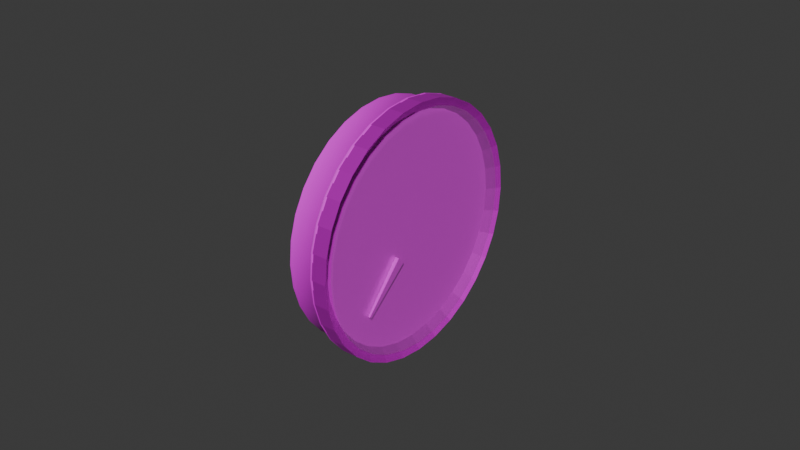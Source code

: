 # Source: rotax912-rpm.blend  (saved by Blender 4.2.66; exported with 4.5.12 LTS)
import bpy
from mathutils import Matrix  # noqa: F401  (used for matrix-valued properties, if any)

bpy.ops.wm.read_factory_settings(use_empty=True)
scene = bpy.context.scene
scene.name = 'Scene'

# ---- collections
col_collection = bpy.data.collections.new('Collection'); scene.collection.children.link(col_collection)
col_ff = bpy.data.collections.new('ff'); scene.collection.children.link(col_ff)
col_asi = bpy.data.collections.new('asi'); scene.collection.children.link(col_asi)

# ---- images (referenced by path relative to the original .blend; pixels are not part of the script)
import os
ASSET_DIR = os.environ.get("B2B_ASSET_DIR", "")  # directory of the original .blend (textures are referenced by path, not embedded)
HERE = os.path.dirname(os.path.abspath(__file__))  # packed textures are extracted next to this script under _unpacked/

def load_image(name, relpath, width, height, colorspace="sRGB"):
    """Load a texture the original file referenced (path relative to the .blend, or extracted next to this script)."""
    p = next((c for c in (os.path.join(HERE, relpath), os.path.join(ASSET_DIR, relpath)) if relpath and os.path.exists(c)), "")
    if p:
        img = bpy.data.images.load(p, check_existing=True)
        img.name = name
    else:  # same state as the original file: an image datablock whose file is absent (Cycles renders it pink)
        img = bpy.data.images.new(name, width, height)
        img.source = "FILE"
        img.filepath = "//" + (relpath or name)
    img.colorspace_settings.name = colorspace
    return img
img_rotax912_rpm_png = load_image('rotax912-rpm.png', 'rotax912-rpm.png', 1024, 1024, 'sRGB')
img_rpm_png = load_image('rpm.png', 'rpm.png', 1024, 1024, 'sRGB')
img_asi_kt_png = load_image('asi-kt.png', 'asi-kt.png', 1024, 1024, 'sRGB')

# ---- materials (node trees are filled in below, after node groups)
mat_gauge = bpy.data.materials.new('gauge')
mat_glass = bpy.data.materials.new('glass')
mat_glass.diffuse_color = (0.3, 0.3, 0.3, 0.15)
mat_glass.roughness = 0.5
mat_case = bpy.data.materials.new('case')
mat_defaultwhite = bpy.data.materials.new('DefaultWhite')
mat_defaultwhite.diffuse_color = (1.0, 1.0, 1.0, 1.0)
mat_defaultwhite.roughness = 0.5
mat_transparent = bpy.data.materials.new('transparent')
mat_transparent.diffuse_color = (1.0, 1.0, 1.0, 0.15)
mat_transparent.roughness = 0.5
mat_transparent.specular_intensity = 1.0
mat_asi_kt = bpy.data.materials.new('asi-kt')
mat_asi_kt.diffuse_color = (1.0, 1.0, 1.0, 1.0)
mat_asi_kt.roughness = 0.5
mat_asi_glass = bpy.data.materials.new('asi.glass')
mat_asi_glass.diffuse_color = (0.3, 0.3, 0.3, 0.15)
mat_asi_glass.roughness = 0.5

# ---- material node trees
mat_gauge.use_nodes = True; mat_gauge.node_tree.nodes.clear()
_N = mat_gauge.node_tree.nodes; _L = mat_gauge.node_tree.links
n0 = _N.new('ShaderNodeBsdfPrincipled'); n0.name = 'Principled BSDF'; n0.location = (10, 300)
n0.inputs[1].default_value = 0.1863
n1 = _N.new('ShaderNodeOutputMaterial'); n1.name = 'Material Output'; n1.location = (300, 300)
n2 = _N.new('ShaderNodeTexImage'); n2.name = 'Image Texture'; n2.location = (-280, 280)
n2.image = img_rotax912_rpm_png
_L.new(n0.outputs[0], n1.inputs[0])
_L.new(n2.outputs[0], n0.inputs[0])
n1.is_active_output = True
mat_glass.use_nodes = True; mat_glass.node_tree.nodes.clear()
_N = mat_glass.node_tree.nodes; _L = mat_glass.node_tree.links
n0 = _N.new('ShaderNodeBsdfPrincipled'); n0.name = 'Principled BSDF'; n0.location = (10, 300)
n0.inputs[0].default_value = (0.3, 0.3, 0.3, 1.0)
n0.inputs[4].default_value = 0.15
n0.inputs[27].default_value = (0.0, 0.0, 0.0, 1.0)
n1 = _N.new('ShaderNodeOutputMaterial'); n1.name = 'Material Output'; n1.location = (300, 300)
_L.new(n0.outputs[0], n1.inputs[0])
n1.is_active_output = True
mat_case.use_nodes = True; mat_case.node_tree.nodes.clear()
_N = mat_case.node_tree.nodes; _L = mat_case.node_tree.links
n0 = _N.new('ShaderNodeBsdfPrincipled'); n0.name = 'Principled BSDF'; n0.location = (10, 300)
n0.inputs[1].default_value = 0.7255
n1 = _N.new('ShaderNodeOutputMaterial'); n1.name = 'Material Output'; n1.location = (300, 300)
n2 = _N.new('ShaderNodeTexImage'); n2.name = 'Image Texture'; n2.location = (-280, 280)
n2.image = img_rotax912_rpm_png
_L.new(n0.outputs[0], n1.inputs[0])
_L.new(n2.outputs[0], n0.inputs[0])
n1.is_active_output = True
mat_defaultwhite.use_nodes = True; mat_defaultwhite.node_tree.nodes.clear()
_N = mat_defaultwhite.node_tree.nodes; _L = mat_defaultwhite.node_tree.links
n0 = _N.new('ShaderNodeBsdfPrincipled'); n0.name = 'Principled BSDF'; n0.location = (10, 300)
n0.inputs[27].default_value = (0.0, 0.0, 0.0, 1.0)
n1 = _N.new('ShaderNodeOutputMaterial'); n1.name = 'Material Output'; n1.location = (300, 300)
n2 = _N.new('ShaderNodeTexImage'); n2.name = 'Image Texture'; n2.location = (0, 0)
n2.image = img_rpm_png
_L.new(n0.outputs[0], n1.inputs[0])
_L.new(n2.outputs[0], n0.inputs[0])
n1.is_active_output = True
mat_transparent.use_nodes = True; mat_transparent.node_tree.nodes.clear()
_N = mat_transparent.node_tree.nodes; _L = mat_transparent.node_tree.links
n0 = _N.new('ShaderNodeBsdfPrincipled'); n0.name = 'Principled BSDF'; n0.location = (10, 300)
n0.inputs[0].default_value = (1.0, 1.0, 1.0, 1.0)
n0.inputs[4].default_value = 0.15
n0.inputs[13].default_value = 1.0
n0.inputs[27].default_value = (0.0, 0.0, 0.0, 1.0)
n1 = _N.new('ShaderNodeOutputMaterial'); n1.name = 'Material Output'; n1.location = (300, 300)
_L.new(n0.outputs[0], n1.inputs[0])
n1.is_active_output = True
mat_asi_kt.use_nodes = True; mat_asi_kt.node_tree.nodes.clear()
_N = mat_asi_kt.node_tree.nodes; _L = mat_asi_kt.node_tree.links
n0 = _N.new('ShaderNodeBsdfPrincipled'); n0.name = 'Principled BSDF'; n0.location = (10, 300)
n0.inputs[27].default_value = (0.0, 0.0, 0.0, 1.0)
n1 = _N.new('ShaderNodeOutputMaterial'); n1.name = 'Material Output'; n1.location = (300, 300)
n2 = _N.new('ShaderNodeTexImage'); n2.name = 'Image Texture'; n2.location = (0, 0)
n2.image = img_asi_kt_png
_L.new(n0.outputs[0], n1.inputs[0])
_L.new(n2.outputs[0], n0.inputs[0])
n1.is_active_output = True
mat_asi_glass.use_nodes = True; mat_asi_glass.node_tree.nodes.clear()
_N = mat_asi_glass.node_tree.nodes; _L = mat_asi_glass.node_tree.links
n0 = _N.new('ShaderNodeBsdfPrincipled'); n0.name = 'Principled BSDF'; n0.location = (10, 300)
n0.inputs[0].default_value = (0.3, 0.3, 0.3, 1.0)
n0.inputs[4].default_value = 0.15
n0.inputs[27].default_value = (0.0, 0.0, 0.0, 1.0)
n1 = _N.new('ShaderNodeOutputMaterial'); n1.name = 'Material Output'; n1.location = (300, 300)
_L.new(n0.outputs[0], n1.inputs[0])
n1.is_active_output = True

# ---- world
world_world = bpy.data.worlds.new('World'); scene.world = world_world
world_world.use_nodes = True; world_world.node_tree.nodes.clear()
_N = world_world.node_tree.nodes; _L = world_world.node_tree.links
n0 = _N.new('ShaderNodeOutputWorld'); n0.name = 'World Output'; n0.location = (300, 300)
n1 = _N.new('ShaderNodeBackground'); n1.name = 'Background'; n1.location = (10, 300)
n1.inputs[0].default_value = (0.05088, 0.05088, 0.05088, 1.0)
_L.new(n1.outputs[0], n0.inputs[0])
n0.is_active_output = True
world_world.color = (0.05088, 0.05088, 0.05088)
world_world.sun_shadow_jitter_overblur = 0.0

# ---- meshes
me_cylinder = bpy.data.meshes.new('Cylinder')
me_cylinder.from_pydata([(0.002476, 9.738e-10, 0.03614), (0.002476, 0.00705, 0.03544), (0.002476, 0.01383, 0.03338), (0.002476, 0.02008, 0.03005), (0.002476, 0.02555, 0.02555), (0.002476, 0.03005, 0.02008), (0.002476, 0.03338, 0.01383), (0.002476, 0.03544, 0.00705), (0.002476, 0.03614, -9.738e-10), (0.002476, 0.03544, -0.00705), (0.002476, 0.03338, -0.01383), (0.002476, 0.03005, -0.02008), (0.002476, 0.02555, -0.02555), (0.002476, 0.02008, -0.03005), (0.002476, 0.01383, -0.03338), (0.002476, 0.00705, -0.03544), (0.002476, 9.738e-10, -0.03614), (0.002476, -0.00705, -0.03544), (0.002476, -0.01383, -0.03338), (0.002476, -0.02008, -0.03005), (0.002476, -0.02555, -0.02555), (0.002476, -0.03005, -0.02008), (0.002476, -0.03338, -0.01383), (0.002476, -0.03544, -0.00705), (0.002476, -0.03614, -9.738e-10), (0.002476, -0.03544, 0.00705), (0.002476, -0.03338, 0.01383), (0.002476, -0.03005, 0.02008), (0.002476, -0.02555, 0.02555), (0.002476, -0.02008, 0.03005), (0.002476, -0.01383, 0.03338), (0.002476, -0.00705, 0.03544)], [], [(1, 0, 31, 30, 29, 28, 27, 26, 25, 24, 23, 22, 21, 20, 19, 18, 17, 16, 15, 14, 13, 12, 11, 10, 9, 8, 7, 6, 5, 4, 3, 2)])
_uv = me_cylinder.uv_layers.new(name='UVMap')
_uv.uv.foreach_set('vector', [0.591, 0.9187, 0.5075, 0.927, 0.424, 0.9187, 0.3437, 0.8944, 0.2697, 0.8548, 0.2048, 0.8016, 0.1516, 0.7367, 0.112, 0.6627, 0.08764, 0.5824, 0.07941, 0.4989, 0.08764, 0.4154, 0.112, 0.3351, 0.1516, 0.2611, 0.2048, 0.1962, 0.2697, 0.143, 0.3437, 0.1034, 0.424, 0.07906, 0.5075, 0.07084, 0.591, 0.07906, 0.6713, 0.1034, 0.7453, 0.143, 0.8102, 0.1962, 0.8634, 0.2611, 0.903, 0.3351, 0.9273, 0.4154, 0.9355, 0.4989, 0.9273, 0.5824, 0.903, 0.6627, 0.8634, 0.7367, 0.8102, 0.8016, 0.7453, 0.8548, 0.6713, 0.8944])
me_cylinder.materials.append(mat_gauge)
me_cylinder.update()
me_cube_001 = bpy.data.meshes.new('Cube.001')
me_cube_001.from_pydata([(-0.000237, -0.01965, -0.02046), (0.000393, -0.01965, -0.02046), (-0.000237, -0.02034, -0.01978), (0.000393, -0.02034, -0.01978), (-0.000574, -0.005621, -0.007872), (0.00073, -0.005621, -0.007872), (-0.000574, -0.007836, -0.00567), (0.00073, -0.007836, -0.00567)], [], [(0, 1, 3, 2), (2, 3, 7, 6), (6, 7, 5, 4), (4, 5, 1, 0), (2, 6, 4, 0), (7, 3, 1, 5)])
_uv = me_cube_001.uv_layers.new(name='UVMap')
_uv.uv.foreach_set('vector', [0.7149, 0.197, 0.6875, 0.197, 0.6875, 0.1421, 0.7149, 0.1421, 0.02019, 0.05152, 0.02044, 0.03951, 0.2183, 0.03707, 0.2178, 0.06193, 0.7443, 0.127, 0.6875, 0.127, 0.6875, 0.0134, 0.7443, 0.0134, 0.2187, 0.03708, 0.2182, 0.06194, 0.0206, 0.05153, 0.02084, 0.03952, 0.0349, 0.03961, 0.2195, 0.03189, 0.2195, 0.06175, 0.0349, 0.05403, 0.2193, 0.06131, 0.03469, 0.05359, 0.03469, 0.03917, 0.2193, 0.03146])
me_cube_001.materials.append(mat_gauge)
me_cube_001.update()
me_circle_003 = bpy.data.meshes.new('Circle.003')
me_circle_003.from_pydata([(0.005212, 0.03762, -2.84e-09), (0.005212, 0.03689, 0.007342), (0.005212, 0.03475, 0.0144), (0.005212, 0.03128, 0.0209), (0.005212, 0.0266, 0.0266), (0.005212, 0.0209, 0.03128), (0.005212, 0.0144, 0.03475), (0.005212, 0.007342, 0.03689), (0.005212, 2.84e-09, 0.03762), (0.005212, -0.007342, 0.03689), (0.005212, -0.0144, 0.03475), (0.005212, -0.0209, 0.03128), (0.005212, -0.0266, 0.0266), (0.005212, -0.03128, 0.0209), (0.005212, -0.03475, 0.0144), (0.005212, -0.03689, 0.007342), (0.005212, -0.03762, 2.84e-09), (0.005212, -0.03689, -0.007342), (0.005212, -0.03475, -0.0144), (0.005212, -0.03128, -0.0209), (0.005212, -0.0266, -0.0266), (0.005212, -0.0209, -0.03128), (0.005212, -0.0144, -0.03475), (0.005212, -0.007342, -0.03689), (0.005212, -2.84e-09, -0.03762), (0.005212, 0.007342, -0.03689), (0.005212, 0.0144, -0.03475), (0.005212, 0.0209, -0.03128), (0.005212, 0.0266, -0.0266), (0.005212, 0.03128, -0.0209), (0.005212, 0.03475, -0.0144), (0.005212, 0.03689, -0.007342)], [], [(1, 2, 3, 4, 5, 6, 7, 8, 9, 10, 11, 12, 13, 14, 15, 16, 17, 18, 19, 20, 21, 22, 23, 24, 25, 26, 27, 28, 29, 30, 31, 0)])
me_circle_003.polygons.foreach_set('use_smooth', [True] * 1)
_uv = me_circle_003.uv_layers.new(name='UVMap')
_uv.uv.foreach_set('vector', [0.5, 1.0, 0.5975, 0.9904, 0.6913, 0.9619, 0.7778, 0.9157, 0.8536, 0.8536, 0.9157, 0.7778, 0.9619, 0.6913, 0.9904, 0.5975, 1.0, 0.5, 0.9904, 0.4025, 0.9619, 0.3087, 0.9157, 0.2222, 0.8536, 0.1464, 0.7778, 0.08427, 0.6913, 0.03806, 0.5975, 0.009607, 0.5, 0.0, 0.4025, 0.009607, 0.3087, 0.03806, 0.2222, 0.08427, 0.1464, 0.1464, 0.08426, 0.2222, 0.03806, 0.3087, 0.009607, 0.4025, 0.0, 0.5, 0.009607, 0.5975, 0.03806, 0.6913, 0.08427, 0.7778, 0.1464, 0.8536, 0.2222, 0.9157, 0.3087, 0.9619, 0.4025, 0.9904])
me_circle_003.materials.append(mat_glass)
me_circle_003.update()
me_cylinder_002 = bpy.data.meshes.new('Cylinder.002')
me_cylinder_002.from_pydata([(0.002476, 9.738e-10, 0.03614), (0.002476, 0.00705, 0.03544), (0.002476, 0.01383, 0.03338), (0.002476, 0.02008, 0.03005), (0.002476, 0.02555, 0.02555), (0.002476, 0.03005, 0.02008), (0.002476, 0.03338, 0.01383), (0.002476, 0.03544, 0.00705), (0.002476, 0.03614, -9.738e-10), (0.002476, 0.03544, -0.00705), (0.002476, 0.03338, -0.01383), (0.002476, 0.03005, -0.02008), (0.002476, 0.02555, -0.02555), (0.002476, 0.02008, -0.03005), (0.002476, 0.01383, -0.03338), (0.002476, 0.00705, -0.03544), (0.002476, 9.738e-10, -0.03614), (0.002476, -0.00705, -0.03544), (0.002476, -0.01383, -0.03338), (0.002476, -0.02008, -0.03005), (0.002476, -0.02555, -0.02555), (0.002476, -0.03005, -0.02008), (0.002476, -0.03338, -0.01383), (0.002476, -0.03544, -0.00705), (0.002476, -0.03614, -9.738e-10), (0.002476, -0.03544, 0.00705), (0.002476, -0.03338, 0.01383), (0.002476, -0.03005, 0.02008), (0.002476, -0.02555, 0.02555), (0.002476, -0.02008, 0.03005), (0.002476, -0.01383, 0.03338), (0.002476, -0.00705, 0.03544), (0.005476, 0.007804, 0.03923), (0.005476, 1.107e-09, 0.04), (0.005476, 0.01531, 0.03696), (0.005476, 0.02222, 0.03326), (0.005476, 0.02828, 0.02828), (0.005476, 0.03326, 0.02222), (0.005476, 0.03696, 0.01531), (0.005476, 0.03923, 0.007804), (0.005476, 0.04, -1.107e-09), (0.005476, 0.03923, -0.007804), (0.005476, 0.03696, -0.01531), (0.005476, 0.03326, -0.02222), (0.005476, 0.02828, -0.02828), (0.005476, 0.02222, -0.03326), (0.005476, 0.01531, -0.03696), (0.005476, 0.007804, -0.03923), (0.005476, 1.107e-09, -0.04), (0.005476, -0.007804, -0.03923), (0.005476, -0.01531, -0.03696), (0.005476, -0.02222, -0.03326), (0.005476, -0.02828, -0.02828), (0.005476, -0.03326, -0.02222), (0.005476, -0.03696, -0.01531), (0.005476, -0.03923, -0.007804), (0.005476, -0.04, -1.107e-09), (0.005476, -0.03923, 0.007804), (0.005476, -0.03696, 0.01531), (0.005476, -0.03326, 0.02222), (0.005476, -0.02828, 0.02828), (0.005476, -0.02222, 0.03326), (0.005476, -0.01531, 0.03696), (0.005476, -0.007804, 0.03923), (0.0004758, 8.853e-10, 0.04), (0.0004758, 0.007804, 0.03923), (0.0004758, 0.01531, 0.03696), (0.0004758, 0.02222, 0.03326), (0.0004758, 0.02828, 0.02828), (0.0004758, 0.03326, 0.02222), (0.0004758, 0.03696, 0.01531), (0.0004758, 0.03923, 0.007804), (0.0004758, 0.04, -8.853e-10), (0.0004758, 0.03923, -0.007804), (0.0004758, 0.03696, -0.01531), (0.0004758, 0.03326, -0.02222), (0.0004758, 0.02828, -0.02828), (0.0004758, 0.02222, -0.03326), (0.0004758, 0.01531, -0.03696), (0.0004758, 0.007804, -0.03923), (0.0004758, 8.853e-10, -0.04), (0.0004758, -0.007804, -0.03923), (0.0004758, -0.01531, -0.03696), (0.0004758, -0.02222, -0.03326), (0.0004758, -0.02828, -0.02828), (0.0004758, -0.03326, -0.02222), (0.0004758, -0.03696, -0.01531), (0.0004758, -0.03923, -0.007804), (0.0004758, -0.04, -8.853e-10), (0.0004758, -0.03923, 0.007804), (0.0004758, -0.03696, 0.01531), (0.0004758, -0.03326, 0.02222), (0.0004758, -0.02828, 0.02828), (0.0004758, -0.02222, 0.03326), (0.0004758, -0.01531, 0.03696), (0.0004758, -0.007804, 0.03923)], [], [(64, 33, 32, 65), (65, 32, 34, 66), (66, 34, 35, 67), (67, 35, 36, 68), (68, 36, 37, 69), (69, 37, 38, 70), (70, 38, 39, 71), (71, 39, 40, 72), (72, 40, 41, 73), (73, 41, 42, 74), (74, 42, 43, 75), (75, 43, 44, 76), (76, 44, 45, 77), (77, 45, 46, 78), (78, 46, 47, 79), (79, 47, 48, 80), (80, 48, 49, 81), (81, 49, 50, 82), (82, 50, 51, 83), (83, 51, 52, 84), (84, 52, 53, 85), (85, 53, 54, 86), (86, 54, 55, 87), (87, 55, 56, 88), (88, 56, 57, 89), (89, 57, 58, 90), (90, 58, 59, 91), (91, 59, 60, 92), (92, 60, 61, 93), (93, 61, 62, 94), (94, 62, 63, 95), (95, 63, 33, 64), (0, 1, 32, 33), (1, 2, 34, 32), (2, 3, 35, 34), (3, 4, 36, 35), (4, 5, 37, 36), (5, 6, 38, 37), (6, 7, 39, 38), (7, 8, 40, 39), (8, 9, 41, 40), (9, 10, 42, 41), (10, 11, 43, 42), (11, 12, 44, 43), (12, 13, 45, 44), (13, 14, 46, 45), (14, 15, 47, 46), (15, 16, 48, 47), (16, 17, 49, 48), (17, 18, 50, 49), (18, 19, 51, 50), (19, 20, 52, 51), (20, 21, 53, 52), (21, 22, 54, 53), (22, 23, 55, 54), (23, 24, 56, 55), (24, 25, 57, 56), (25, 26, 58, 57), (26, 27, 59, 58), (27, 28, 60, 59), (28, 29, 61, 60), (29, 30, 62, 61), (30, 31, 63, 62), (31, 0, 33, 63), (95, 64, 65, 66, 67, 68, 69, 70, 71, 72, 73, 74, 75, 76, 77, 78, 79, 80, 81, 82, 83, 84, 85, 86, 87, 88, 89, 90, 91, 92, 93, 94)])
_uv = me_cylinder_002.uv_layers.new(name='UVMap')
_uv.uv.foreach_set('vector', [0.18, 0.9924, 0.18, 1.0, 0.1743, 1.0, 0.1743, 0.9924, 0.1743, 0.9924, 0.1743, 1.0, 0.1687, 1.0, 0.1687, 0.9924, 0.1687, 0.9924, 0.1687, 1.0, 0.1631, 1.0, 0.1631, 0.9924, 0.1631, 0.9924, 0.1631, 1.0, 0.1575, 1.0, 0.1575, 0.9924, 0.1575, 0.9924, 0.1575, 1.0, 0.1518, 1.0, 0.1518, 0.9924, 0.1518, 0.9924, 0.1518, 1.0, 0.1462, 1.0, 0.1462, 0.9924, 0.1462, 0.9924, 0.1462, 1.0, 0.1406, 1.0, 0.1406, 0.9924, 0.1406, 0.9924, 0.1406, 1.0, 0.135, 1.0, 0.135, 0.9924, 0.135, 0.9924, 0.135, 1.0, 0.1294, 1.0, 0.1294, 0.9924, 0.1294, 0.9924, 0.1294, 1.0, 0.1237, 1.0, 0.1237, 0.9924, 0.1237, 0.9924, 0.1237, 1.0, 0.1181, 1.0, 0.1181, 0.9924, 0.1181, 0.9924, 0.1181, 1.0, 0.1125, 1.0, 0.1125, 0.9924, 0.1125, 0.9924, 0.1125, 1.0, 0.1069, 1.0, 0.1069, 0.9924, 0.1069, 0.9924, 0.1069, 1.0, 0.1012, 1.0, 0.1012, 0.9924, 0.1012, 0.9924, 0.1012, 1.0, 0.09561, 1.0, 0.09561, 0.9924, 0.09561, 0.9924, 0.09561, 1.0, 0.08998, 1.0, 0.08998, 0.9924, 0.08998, 0.9924, 0.08998, 1.0, 0.08436, 1.0, 0.08436, 0.9924, 0.08436, 0.9924, 0.08436, 1.0, 0.07874, 1.0, 0.07874, 0.9924, 0.07874, 0.9924, 0.07874, 1.0, 0.07311, 1.0, 0.07311, 0.9924, 0.07311, 0.9924, 0.07311, 1.0, 0.06749, 1.0, 0.06749, 0.9924, 0.06749, 0.9924, 0.06749, 1.0, 0.06186, 1.0, 0.06186, 0.9924, 0.06186, 0.9924, 0.06186, 1.0, 0.05624, 1.0, 0.05624, 0.9924, 0.05624, 0.9924, 0.05624, 1.0, 0.05062, 1.0, 0.05062, 0.9924, 0.05062, 0.9924, 0.05062, 1.0, 0.04499, 1.0, 0.04499, 0.9924, 0.04499, 0.9924, 0.04499, 1.0, 0.03937, 1.0, 0.03937, 0.9924, 0.03937, 0.9924, 0.03937, 1.0, 0.03374, 1.0, 0.03374, 0.9924, 0.03374, 0.9924, 0.03374, 1.0, 0.02812, 1.0, 0.02812, 0.9924, 0.02812, 0.9924, 0.02812, 1.0, 0.0225, 1.0, 0.0225, 0.9924, 0.0225, 0.9924, 0.0225, 1.0, 0.01687, 1.0, 0.01687, 0.9924, 0.01687, 0.9924, 0.01687, 1.0, 0.01125, 1.0, 0.01125, 0.9924, 0.01125, 0.9924, 0.01125, 1.0, 0.005624, 1.0, 0.005624, 0.9924, 0.005624, 0.9924, 0.005624, 1.0, 0.0, 1.0, 0.0, 0.9924, 0.5005, 0.9484, 0.5879, 0.9398, 0.5972, 0.9868, 0.5005, 0.9963, 0.5879, 0.9398, 0.6719, 0.9143, 0.6903, 0.9586, 0.5972, 0.9868, 0.6719, 0.9143, 0.7494, 0.8729, 0.776, 0.9127, 0.6903, 0.9586, 0.7494, 0.8729, 0.8173, 0.8172, 0.8512, 0.8511, 0.776, 0.9127, 0.8173, 0.8172, 0.873, 0.7493, 0.9129, 0.7759, 0.8512, 0.8511, 0.873, 0.7493, 0.9144, 0.6718, 0.9587, 0.6902, 0.9129, 0.7759, 0.9144, 0.6718, 0.9399, 0.5878, 0.9869, 0.5971, 0.9587, 0.6902, 0.9399, 0.5878, 0.9485, 0.5003, 0.9964, 0.5003, 0.9869, 0.5971, 0.9485, 0.5003, 0.9399, 0.4129, 0.9869, 0.4036, 0.9964, 0.5003, 0.9399, 0.4129, 0.9144, 0.3289, 0.9587, 0.3105, 0.9869, 0.4036, 0.9144, 0.3289, 0.873, 0.2514, 0.9129, 0.2248, 0.9587, 0.3105, 0.873, 0.2514, 0.8173, 0.1835, 0.8512, 0.1496, 0.9129, 0.2248, 0.8173, 0.1835, 0.7494, 0.1278, 0.776, 0.08796, 0.8512, 0.1496, 0.7494, 0.1278, 0.6719, 0.0864, 0.6903, 0.04213, 0.776, 0.08796, 0.6719, 0.0864, 0.5879, 0.0609, 0.5972, 0.0139, 0.6903, 0.04213, 0.5879, 0.0609, 0.5005, 0.05229, 0.5005, 0.004371, 0.5972, 0.0139, 0.5005, 0.05229, 0.4131, 0.0609, 0.4037, 0.0139, 0.5005, 0.004371, 0.4131, 0.0609, 0.329, 0.0864, 0.3107, 0.04213, 0.4037, 0.0139, 0.329, 0.0864, 0.2515, 0.1278, 0.2249, 0.08796, 0.3107, 0.04213, 0.2515, 0.1278, 0.1836, 0.1835, 0.1498, 0.1496, 0.2249, 0.08796, 0.1836, 0.1835, 0.1279, 0.2514, 0.08807, 0.2248, 0.1498, 0.1496, 0.1279, 0.2514, 0.08651, 0.3289, 0.04224, 0.3105, 0.08807, 0.2248, 0.08651, 0.3289, 0.06102, 0.4129, 0.01402, 0.4036, 0.04224, 0.3105, 0.06102, 0.4129, 0.05241, 0.5003, 0.004486, 0.5003, 0.01402, 0.4036, 0.05241, 0.5003, 0.06102, 0.5878, 0.01402, 0.5971, 0.004486, 0.5003, 0.06102, 0.5878, 0.08651, 0.6718, 0.04224, 0.6902, 0.01402, 0.5971, 0.08651, 0.6718, 0.1279, 0.7493, 0.08807, 0.7759, 0.04224, 0.6902, 0.1279, 0.7493, 0.1836, 0.8172, 0.1498, 0.8511, 0.08807, 0.7759, 0.1836, 0.8172, 0.2515, 0.8729, 0.2249, 0.9127, 0.1498, 0.8511, 0.2515, 0.8729, 0.329, 0.9143, 0.3107, 0.9586, 0.2249, 0.9127, 0.329, 0.9143, 0.4131, 0.9398, 0.4037, 0.9868, 0.3107, 0.9586, 0.4131, 0.9398, 0.5005, 0.9484, 0.5005, 0.9963, 0.4037, 0.9868, 0.005624, 0.9924, 0.18, 0.9924, 0.1743, 0.9924, 0.1687, 0.9924, 0.1631, 0.9924, 0.1575, 0.9924, 0.1518, 0.9924, 0.1462, 0.9924, 0.1406, 0.9924, 0.135, 0.9924, 0.1294, 0.9924, 0.1237, 0.9924, 0.1181, 0.9924, 0.1125, 0.9924, 0.1069, 0.9924, 0.1012, 0.9924, 0.09561, 0.9924, 0.08998, 0.9924, 0.08436, 0.9924, 0.07874, 0.9924, 0.07311, 0.9924, 0.06749, 0.9924, 0.06186, 0.9924, 0.05624, 0.9924, 0.05062, 0.9924, 0.04499, 0.9924, 0.03937, 0.9924, 0.03374, 0.9924, 0.02812, 0.9924, 0.0225, 0.9924, 0.01687, 0.9924, 0.01125, 0.9924])
me_cylinder_002.materials.append(mat_case)
me_cylinder_002.update()
me_face = bpy.data.meshes.new('face')
me_face.from_pydata([(-0.0099, 0.0, 0.0), (-0.0099, 0.03128, -0.0209), (-0.0099, 0.03476, -0.0144), (-0.0099, 0.0369, -0.007339), (-0.0099, 0.03762, 0.0), (-0.0099, 0.0369, 0.007339), (-0.0099, 0.03476, 0.0144), (-0.0099, 0.03128, 0.0209), (-0.0099, 0.0266, 0.0266), (-0.0099, 0.0209, 0.03128), (-0.0099, 0.0144, 0.03476), (-0.0099, 0.007339, 0.0369), (-0.0099, 0.0, 0.03762), (-0.0099, -0.007339, 0.0369), (-0.0099, -0.0144, 0.03476), (-0.0099, -0.0209, 0.03128), (-0.0099, -0.0266, 0.0266), (-0.0099, -0.03128, 0.0209), (-0.0099, -0.03476, 0.0144), (-0.0099, -0.0369, 0.007339), (-0.0099, -0.03762, 0.0), (-0.0099, -0.0369, -0.007339), (-0.0099, -0.03476, -0.0144), (-0.0099, -0.03128, -0.0209), (-0.0099, -0.0266, -0.0266), (-0.0099, -0.0209, -0.03128), (-0.0099, -0.0144, -0.03476), (-0.0099, -0.007339, -0.0369), (-0.0099, 0.0, -0.03762), (-0.0099, 0.007339, -0.0369), (-0.0099, 0.0144, -0.03476), (-0.0099, 0.0209, -0.03128), (-0.0099, 0.0266, -0.0266)], [], [(1, 0, 32), (2, 0, 1), (3, 0, 2), (4, 0, 3), (5, 0, 4), (6, 0, 5), (7, 0, 6), (8, 0, 7), (9, 0, 8), (10, 0, 9), (11, 0, 10), (12, 0, 11), (13, 0, 12), (14, 0, 13), (15, 0, 14), (16, 0, 15), (17, 0, 16), (18, 0, 17), (19, 0, 18), (20, 0, 19), (21, 0, 20), (22, 0, 21), (23, 0, 22), (24, 0, 23), (25, 0, 24), (26, 0, 25), (27, 0, 26), (28, 0, 27), (29, 0, 28), (30, 0, 29), (31, 0, 30), (32, 0, 31)])
_uv = me_face.uv_layers.new(name='UVMap')
_uv.uv.foreach_set('vector', [0.7771, 0.9161, 0.4982, 0.4988, 0.8531, 0.8537, 0.6903, 0.9625, 0.4982, 0.4988, 0.7771, 0.9161, 0.5961, 0.9911, 0.4982, 0.4988, 0.6903, 0.9625, 0.4982, 1.001, 0.4982, 0.4988, 0.5961, 0.9911, 0.4003, 0.9911, 0.4982, 0.4988, 0.4982, 1.001, 0.3061, 0.9625, 0.4982, 0.4988, 0.4003, 0.9911, 0.2193, 0.9161, 0.4982, 0.4988, 0.3061, 0.9625, 0.1433, 0.8537, 0.4982, 0.4988, 0.2193, 0.9161, 0.08083, 0.7776, 0.4982, 0.4988, 0.1433, 0.8537, 0.03445, 0.6909, 0.4982, 0.4988, 0.08083, 0.7776, 0.005883, 0.5967, 0.4982, 0.4988, 0.03445, 0.6909, -0.003762, 0.4988, 0.4982, 0.4988, 0.005883, 0.5967, 0.005883, 0.4008, 0.4982, 0.4988, -0.003762, 0.4988, 0.03445, 0.3067, 0.4982, 0.4988, 0.005883, 0.4008, 0.08083, 0.2199, 0.4982, 0.4988, 0.03445, 0.3067, 0.1433, 0.1438, 0.4982, 0.4988, 0.08083, 0.2199, 0.2193, 0.08139, 0.4982, 0.4988, 0.1433, 0.1438, 0.3061, 0.035, 0.4982, 0.4988, 0.2193, 0.08139, 0.4003, 0.006437, 0.4982, 0.4988, 0.3061, 0.035, 0.4982, -0.003208, 0.4982, 0.4988, 0.4003, 0.006437, 0.5961, 0.006437, 0.4982, 0.4988, 0.4982, -0.003208, 0.6903, 0.035, 0.4982, 0.4988, 0.5961, 0.006437, 0.7771, 0.08139, 0.4982, 0.4988, 0.6903, 0.035, 0.8531, 0.1438, 0.4982, 0.4988, 0.7771, 0.08139, 0.9156, 0.2199, 0.4982, 0.4988, 0.8531, 0.1438, 0.962, 0.3067, 0.4982, 0.4988, 0.9156, 0.2199, 0.9905, 0.4008, 0.4982, 0.4988, 0.962, 0.3067, 1.0, 0.4988, 0.4982, 0.4988, 0.9905, 0.4008, 0.9905, 0.5967, 0.4982, 0.4988, 1.0, 0.4988, 0.962, 0.6909, 0.4982, 0.4988, 0.9905, 0.5967, 0.9156, 0.7776, 0.4982, 0.4988, 0.962, 0.6909, 0.8531, 0.8537, 0.4982, 0.4988, 0.9156, 0.7776])
me_face.materials.append(mat_defaultwhite)
me_face.update()
me_fond = bpy.data.meshes.new('fond')
me_fond.from_pydata([(-0.00198, 0.0266, -0.0266), (-0.00198, 0.0209, -0.03128), (-0.00198, 0.0144, -0.03476), (-0.00198, 0.007339, -0.0369), (-0.00198, 0.0, -0.03762), (-0.00198, -0.007339, -0.0369), (-0.00198, -0.0144, -0.03476), (-0.00198, -0.0209, -0.03128), (-0.00198, -0.0266, -0.0266), (-0.00198, -0.03128, -0.0209), (-0.00198, -0.03476, -0.0144), (-0.00198, -0.0369, -0.007339), (-0.00198, -0.03762, 0.0), (-0.00198, -0.0369, 0.007339), (-0.00198, -0.03476, 0.0144), (-0.00198, -0.03128, 0.0209), (-0.00198, -0.0266, 0.0266), (-0.00198, -0.0209, 0.03128), (-0.00198, -0.0144, 0.03476), (-0.00198, -0.007339, 0.0369), (-0.00198, 0.0, 0.03762), (-0.00198, 0.007339, 0.0369), (-0.00198, 0.0144, 0.03476), (-0.00198, 0.0209, 0.03128), (-0.00198, 0.0266, 0.0266), (-0.00198, 0.03128, 0.0209), (-0.00198, 0.03476, 0.0144), (-0.00198, 0.0369, 0.007339), (-0.00198, 0.03762, 0.0), (-0.00198, 0.0369, -0.007339), (-0.00198, 0.03476, -0.0144), (-0.00198, 0.03128, -0.0209), (-0.0099, 0.0266, -0.0266), (-0.0099, 0.0209, -0.03128), (-0.0099, 0.0144, -0.03476), (-0.0099, 0.007339, -0.0369), (-0.0099, 0.0, -0.03762), (-0.0099, -0.007339, -0.0369), (-0.0099, -0.0144, -0.03476), (-0.0099, -0.0209, -0.03128), (-0.0099, -0.0266, -0.0266), (-0.0099, -0.03128, -0.0209), (-0.0099, -0.03476, -0.0144), (-0.0099, -0.0369, -0.007339), (-0.0099, -0.03762, 0.0), (-0.0099, -0.0369, 0.007339), (-0.0099, -0.03476, 0.0144), (-0.0099, -0.03128, 0.0209), (-0.0099, -0.0266, 0.0266), (-0.0099, -0.0209, 0.03128), (-0.0099, -0.0144, 0.03476), (-0.0099, -0.007339, 0.0369), (-0.0099, 0.0, 0.03762), (-0.0099, 0.007339, 0.0369), (-0.0099, 0.0144, 0.03476), (-0.0099, 0.0209, 0.03128), (-0.0099, 0.0266, 0.0266), (-0.0099, 0.03128, 0.0209), (-0.0099, 0.03476, 0.0144), (-0.0099, 0.0369, 0.007339), (-0.0099, 0.03762, 0.0), (-0.0099, 0.0369, -0.007339), (-0.0099, 0.03476, -0.0144), (-0.0099, 0.03128, -0.0209), (0.0, 0.028, -0.028), (0.0, 0.022, -0.03293), (0.0, 0.01515, -0.03659), (0.0, 0.007725, -0.03884), (0.0, 0.0, -0.0396), (0.0, -0.007725, -0.03884), (0.0, -0.01515, -0.03659), (0.0, -0.022, -0.03293), (0.0, -0.028, -0.028), (0.0, -0.03293, -0.022), (0.0, -0.03658, -0.01515), (0.0, -0.03884, -0.007725), (0.0, -0.0396, 0.0), (0.0, -0.03884, 0.007725), (0.0, -0.03658, 0.01515), (0.0, -0.03293, 0.022), (0.0, -0.028, 0.028), (0.0, -0.022, 0.03293), (0.0, -0.01515, 0.03658), (0.0, -0.007725, 0.03884), (0.0, 0.0, 0.0396), (0.0, 0.007725, 0.03884), (0.0, 0.01515, 0.03658), (0.0, 0.022, 0.03293), (0.0, 0.028, 0.028), (0.0, 0.03293, 0.022), (0.0, 0.03658, 0.01515), (0.0, 0.03884, 0.007725), (0.0, 0.0396, 0.0), (0.0, 0.03884, -0.007725), (0.0, 0.03658, -0.01515), (0.0, 0.03293, -0.022)], [], [(1, 0, 32, 33), (2, 1, 33, 34), (3, 2, 34, 35), (4, 3, 35, 36), (5, 4, 36, 37), (6, 5, 37, 38), (7, 6, 38, 39), (8, 7, 39, 40), (9, 8, 40, 41), (10, 9, 41, 42), (11, 10, 42, 43), (12, 11, 43, 44), (13, 12, 44, 45), (14, 13, 45, 46), (15, 14, 46, 47), (16, 15, 47, 48), (17, 16, 48, 49), (18, 17, 49, 50), (19, 18, 50, 51), (20, 19, 51, 52), (21, 20, 52, 53), (22, 21, 53, 54), (23, 22, 54, 55), (24, 23, 55, 56), (25, 24, 56, 57), (26, 25, 57, 58), (27, 26, 58, 59), (28, 27, 59, 60), (29, 28, 60, 61), (30, 29, 61, 62), (31, 30, 62, 63), (0, 31, 63, 32), (0, 1, 65, 64), (66, 65, 1, 2), (67, 66, 2, 3), (68, 67, 3, 4), (69, 68, 4, 5), (70, 69, 5, 6), (71, 70, 6, 7), (72, 71, 7, 8), (73, 72, 8, 9), (74, 73, 9, 10), (75, 74, 10, 11), (76, 75, 11, 12), (77, 76, 12, 13), (78, 77, 13, 14), (79, 78, 14, 15), (80, 79, 15, 16), (81, 80, 16, 17), (82, 81, 17, 18), (83, 82, 18, 19), (84, 83, 19, 20), (85, 84, 20, 21), (86, 85, 21, 22), (87, 86, 22, 23), (88, 87, 23, 24), (89, 88, 24, 25), (90, 89, 25, 26), (91, 90, 26, 27), (92, 91, 27, 28), (93, 92, 28, 29), (94, 93, 29, 30), (95, 94, 30, 31), (31, 0, 64, 95)])
me_fond.polygons.foreach_set('use_smooth', [True] * 64)
_uv = me_fond.uv_layers.new(name='UVMap')
_uv.uv.foreach_set('vector', [0.6102, 0.5109, 0.5927, 0.5322, 0.5927, 0.5322, 0.6102, 0.5109, 0.6232, 0.4865, 0.6102, 0.5109, 0.6102, 0.5109, 0.6232, 0.4865, 0.6313, 0.4601, 0.6232, 0.4865, 0.6232, 0.4865, 0.6313, 0.4601, 0.634, 0.4326, 0.6313, 0.4601, 0.6313, 0.4601, 0.634, 0.4326, 0.6313, 0.4051, 0.634, 0.4326, 0.634, 0.4326, 0.6313, 0.4051, 0.6232, 0.3787, 0.6313, 0.4051, 0.6313, 0.4051, 0.6232, 0.3787, 0.6102, 0.3544, 0.6232, 0.3787, 0.6232, 0.3787, 0.6102, 0.3544, 0.5927, 0.333, 0.6102, 0.3544, 0.6102, 0.3544, 0.5927, 0.333, 0.5714, 0.3155, 0.5927, 0.333, 0.5927, 0.333, 0.5714, 0.3155, 0.547, 0.3025, 0.5714, 0.3155, 0.5714, 0.3155, 0.547, 0.3025, 0.5206, 0.2945, 0.547, 0.3025, 0.547, 0.3025, 0.5206, 0.2945, 0.4931, 0.2918, 0.5206, 0.2945, 0.5206, 0.2945, 0.4931, 0.2918, 0.4656, 0.2945, 0.4931, 0.2918, 0.4931, 0.2918, 0.4656, 0.2945, 0.4392, 0.3025, 0.4656, 0.2945, 0.4656, 0.2945, 0.4392, 0.3025, 0.4149, 0.3155, 0.4392, 0.3025, 0.4392, 0.3025, 0.4149, 0.3155, 0.3935, 0.333, 0.4149, 0.3155, 0.4149, 0.3155, 0.3935, 0.333, 0.376, 0.3544, 0.3935, 0.333, 0.3935, 0.333, 0.376, 0.3544, 0.363, 0.3787, 0.376, 0.3544, 0.376, 0.3544, 0.363, 0.3787, 0.355, 0.4051, 0.363, 0.3787, 0.363, 0.3787, 0.355, 0.4051, 0.3523, 0.4326, 0.355, 0.4051, 0.355, 0.4051, 0.3523, 0.4326, 0.355, 0.4601, 0.3523, 0.4326, 0.3523, 0.4326, 0.355, 0.4601, 0.363, 0.4865, 0.355, 0.4601, 0.355, 0.4601, 0.363, 0.4865, 0.376, 0.5109, 0.363, 0.4865, 0.363, 0.4865, 0.376, 0.5109, 0.3935, 0.5322, 0.376, 0.5109, 0.376, 0.5109, 0.3935, 0.5322, 0.4149, 0.5497, 0.3935, 0.5322, 0.3935, 0.5322, 0.4149, 0.5497, 0.4392, 0.5628, 0.4149, 0.5497, 0.4149, 0.5497, 0.4392, 0.5628, 0.4656, 0.5708, 0.4392, 0.5628, 0.4392, 0.5628, 0.4656, 0.5708, 0.4931, 0.5735, 0.4656, 0.5708, 0.4656, 0.5708, 0.4931, 0.5735, 0.5206, 0.5708, 0.4931, 0.5735, 0.4931, 0.5735, 0.5206, 0.5708, 0.547, 0.5628, 0.5206, 0.5708, 0.5206, 0.5708, 0.547, 0.5628, 0.5714, 0.5497, 0.547, 0.5628, 0.547, 0.5628, 0.5714, 0.5497, 0.5927, 0.5322, 0.5714, 0.5497, 0.5714, 0.5497, 0.5927, 0.5322, 0.5927, 0.5322, 0.6102, 0.5109, 0.6164, 0.515, 0.598, 0.5375, 0.6301, 0.4894, 0.6164, 0.515, 0.6102, 0.5109, 0.6232, 0.4865, 0.6385, 0.4615, 0.6301, 0.4894, 0.6232, 0.4865, 0.6313, 0.4601, 0.6414, 0.4326, 0.6385, 0.4615, 0.6313, 0.4601, 0.634, 0.4326, 0.6385, 0.4037, 0.6414, 0.4326, 0.634, 0.4326, 0.6313, 0.4051, 0.6301, 0.3759, 0.6385, 0.4037, 0.6313, 0.4051, 0.6232, 0.3787, 0.6164, 0.3502, 0.6301, 0.3759, 0.6232, 0.3787, 0.6102, 0.3544, 0.598, 0.3278, 0.6164, 0.3502, 0.6102, 0.3544, 0.5927, 0.333, 0.5755, 0.3093, 0.598, 0.3278, 0.5927, 0.333, 0.5714, 0.3155, 0.5499, 0.2956, 0.5755, 0.3093, 0.5714, 0.3155, 0.547, 0.3025, 0.522, 0.2872, 0.5499, 0.2956, 0.547, 0.3025, 0.5206, 0.2945, 0.4931, 0.2843, 0.522, 0.2872, 0.5206, 0.2945, 0.4931, 0.2918, 0.4642, 0.2872, 0.4931, 0.2843, 0.4931, 0.2918, 0.4656, 0.2945, 0.4364, 0.2956, 0.4642, 0.2872, 0.4656, 0.2945, 0.4392, 0.3025, 0.4107, 0.3093, 0.4364, 0.2956, 0.4392, 0.3025, 0.4149, 0.3155, 0.3883, 0.3278, 0.4107, 0.3093, 0.4149, 0.3155, 0.3935, 0.333, 0.3698, 0.3502, 0.3883, 0.3278, 0.3935, 0.333, 0.376, 0.3544, 0.3561, 0.3759, 0.3698, 0.3502, 0.376, 0.3544, 0.363, 0.3787, 0.3477, 0.4037, 0.3561, 0.3759, 0.363, 0.3787, 0.355, 0.4051, 0.3448, 0.4326, 0.3477, 0.4037, 0.355, 0.4051, 0.3523, 0.4326, 0.3477, 0.4615, 0.3448, 0.4326, 0.3523, 0.4326, 0.355, 0.4601, 0.3561, 0.4894, 0.3477, 0.4615, 0.355, 0.4601, 0.363, 0.4865, 0.3698, 0.515, 0.3561, 0.4894, 0.363, 0.4865, 0.376, 0.5109, 0.3883, 0.5375, 0.3698, 0.515, 0.376, 0.5109, 0.3935, 0.5322, 0.4107, 0.5559, 0.3883, 0.5375, 0.3935, 0.5322, 0.4149, 0.5497, 0.4364, 0.5696, 0.4107, 0.5559, 0.4149, 0.5497, 0.4392, 0.5628, 0.4642, 0.578, 0.4364, 0.5696, 0.4392, 0.5628, 0.4656, 0.5708, 0.4931, 0.5809, 0.4642, 0.578, 0.4656, 0.5708, 0.4931, 0.5735, 0.522, 0.578, 0.4931, 0.5809, 0.4931, 0.5735, 0.5206, 0.5708, 0.5499, 0.5696, 0.522, 0.578, 0.5206, 0.5708, 0.547, 0.5628, 0.5755, 0.5559, 0.5499, 0.5696, 0.547, 0.5628, 0.5714, 0.5497, 0.5714, 0.5497, 0.5927, 0.5322, 0.598, 0.5375, 0.5755, 0.5559])
me_fond.materials.append(mat_defaultwhite)
me_fond.update()
me_needle = bpy.data.meshes.new('needle')
me_needle.from_pydata([(-0.002794, -0.003767, 0.004235), (-0.002794, -0.001892, 0.005341), (-0.003193, -0.01552, 0.02604), (-0.003193, -0.01533, 0.02615), (-0.003592, -0.01533, 0.02615), (-0.003592, -0.01552, 0.02604), (-0.003592, -0.001892, 0.005341), (-0.003592, -0.003767, 0.004235), (-0.003992, -0.001478, -0.005752), (-0.003992, -0.002573, -0.005353), (-0.003992, -0.003566, -0.004749), (-0.003992, -0.004426, -0.003961), (-0.003992, -0.005114, -0.003021), (-0.003992, -0.005605, -0.001965), (-0.003992, -0.00588, -0.000835), (-0.003992, -0.005931, 0.000329), (-0.003992, -0.005752, 0.00148), (-0.003992, -0.005353, 0.002573), (-0.003992, -0.00475, 0.003569), (-0.003992, -0.003962, 0.004426), (-0.003992, -0.003023, 0.005115), (-0.003992, -0.001967, 0.005606), (-0.003992, -0.000836, 0.005882), (-0.003992, 0.000327, 0.005931), (-0.003992, 0.001479, 0.005754), (-0.003992, 0.002574, 0.005355), (-0.003992, 0.003567, 0.004751), (-0.003992, 0.004426, 0.003962), (-0.003992, 0.005115, 0.003023), (-0.003992, 0.005606, 0.001968), (-0.003992, 0.005881, 0.000836), (-0.003992, 0.005931, -0.000327), (-0.003992, 0.005752, -0.001478), (-0.003992, 0.005353, -0.002571), (-0.003992, 0.004749, -0.003566), (-0.003992, 0.003962, -0.004425), (-0.003992, 0.003024, -0.005113), (-0.003992, 0.001967, -0.005603), (-0.003992, 0.000835, -0.00588), (-0.003992, -0.000327, -0.005931), (-0.002395, -0.001478, -0.005752), (-0.002395, -0.002573, -0.005353), (-0.002395, -0.003566, -0.004749), (-0.002395, -0.004426, -0.003961), (-0.002395, -0.005114, -0.003021), (-0.002395, -0.005605, -0.001965), (-0.002395, -0.00588, -0.000835), (-0.002395, -0.005931, 0.000329), (-0.002395, -0.005752, 0.00148), (-0.002395, -0.005353, 0.002573), (-0.002395, -0.00475, 0.003569), (-0.002395, -0.003962, 0.004426), (-0.002395, -0.003023, 0.005115), (-0.002395, -0.001967, 0.005606), (-0.002395, -0.000836, 0.005882), (-0.002395, 0.000327, 0.005931), (-0.002395, 0.001479, 0.005754), (-0.002395, 0.002574, 0.005355), (-0.002395, 0.003567, 0.004751), (-0.002395, 0.004426, 0.003962), (-0.002395, 0.005115, 0.003023), (-0.002395, 0.005606, 0.001968), (-0.002395, 0.005881, 0.000836), (-0.002395, 0.005931, -0.000327), (-0.002395, 0.005753, -0.001476), (-0.002395, 0.005353, -0.002571), (-0.002395, 0.004749, -0.003566), (-0.002395, 0.003962, -0.004425), (-0.002395, 0.003024, -0.005113), (-0.002395, 0.001967, -0.005603), (-0.002395, 0.000835, -0.00588), (-0.002395, -0.000327, -0.005931), (-0.002395, 1e-06, 2e-06)], [], [(0, 1, 3), (2, 0, 3), (3, 1, 6, 4), (0, 2, 5, 7), (4, 7, 5), (72, 41, 40), (72, 42, 41), (72, 43, 42), (72, 44, 43), (72, 45, 44), (72, 46, 45), (72, 47, 46), (72, 48, 47), (72, 49, 48), (72, 50, 49), (72, 51, 50), (72, 52, 51), (72, 53, 52), (72, 54, 53), (72, 55, 54), (72, 56, 55), (72, 57, 56), (72, 58, 57), (72, 59, 58), (72, 60, 59), (72, 61, 60), (72, 62, 61), (72, 63, 62), (72, 64, 63), (72, 65, 64), (72, 66, 65), (72, 67, 66), (72, 68, 67), (72, 69, 68), (72, 70, 69), (72, 71, 70), (72, 40, 71), (8, 40, 41, 9), (9, 41, 42, 10), (10, 42, 43, 11), (11, 43, 44, 12), (12, 44, 45, 13), (13, 45, 46, 14), (14, 46, 47, 15), (15, 47, 48, 16), (16, 48, 49, 17), (17, 49, 50, 18), (18, 50, 51, 19), (19, 51, 52, 20), (20, 52, 53, 21), (21, 53, 54, 22), (22, 54, 55, 23), (23, 55, 56, 24), (24, 56, 57, 25), (25, 57, 58, 26), (26, 58, 59, 27), (27, 59, 60, 28), (28, 60, 61, 29), (29, 61, 62, 30), (30, 62, 63, 31), (31, 63, 64, 32), (32, 64, 65, 33), (33, 65, 66, 34), (34, 66, 67, 35), (35, 67, 68, 36), (36, 68, 69, 37), (37, 69, 70, 38), (38, 70, 71, 39), (40, 8, 39, 71)])
me_needle.polygons.foreach_set('use_smooth', [True] * 69)
_uv = me_needle.uv_layers.new(name='UVMap')
_uv.uv.foreach_set('vector', [0.1278, 0.2787, 0.1257, 0.2825, 0.08387, 0.256, 0.08409, 0.2557, 0.1278, 0.2787, 0.08387, 0.256, 0.08387, 0.256, 0.1257, 0.2825, 0.1257, 0.2825, 0.08387, 0.256, 0.1278, 0.2787, 0.08409, 0.2557, 0.08409, 0.2557, 0.1278, 0.2787, 0.08387, 0.256, 0.1278, 0.2787, 0.08409, 0.2557, 0.9219, 0.9062, 0.9578, 0.8998, 0.9584, 0.9069, 0.9219, 0.9062, 0.9558, 0.8929, 0.9578, 0.8998, 0.9219, 0.9062, 0.9526, 0.8865, 0.9558, 0.8929, 0.9219, 0.9062, 0.9481, 0.8809, 0.9526, 0.8865, 0.9219, 0.9062, 0.9427, 0.8763, 0.9481, 0.8809, 0.9219, 0.9062, 0.9364, 0.8728, 0.9427, 0.8763, 0.9219, 0.9062, 0.9296, 0.8706, 0.9364, 0.8728, 0.9219, 0.9062, 0.9225, 0.8697, 0.9296, 0.8706, 0.9219, 0.9062, 0.9154, 0.8703, 0.9225, 0.8697, 0.9219, 0.9062, 0.9085, 0.8723, 0.9154, 0.8703, 0.9219, 0.9062, 0.9021, 0.8755, 0.9085, 0.8723, 0.9219, 0.9062, 0.8965, 0.88, 0.9021, 0.8755, 0.9219, 0.9062, 0.8919, 0.8854, 0.8965, 0.88, 0.9219, 0.9062, 0.8884, 0.8917, 0.8919, 0.8854, 0.9219, 0.9062, 0.8862, 0.8985, 0.8884, 0.8917, 0.9219, 0.9062, 0.8854, 0.9056, 0.8862, 0.8985, 0.9219, 0.9062, 0.8859, 0.9127, 0.8854, 0.9056, 0.9219, 0.9062, 0.8879, 0.9196, 0.8859, 0.9127, 0.9219, 0.9062, 0.8912, 0.926, 0.8879, 0.9196, 0.9219, 0.9062, 0.8956, 0.9316, 0.8912, 0.926, 0.9219, 0.9062, 0.9011, 0.9362, 0.8956, 0.9316, 0.9219, 0.9062, 0.9073, 0.9397, 0.9011, 0.9362, 0.9219, 0.9062, 0.9141, 0.9419, 0.9073, 0.9397, 0.9219, 0.9062, 0.9212, 0.9428, 0.9141, 0.9419, 0.9219, 0.9062, 0.9284, 0.9422, 0.9212, 0.9428, 0.9219, 0.9062, 0.9352, 0.9402, 0.9284, 0.9422, 0.9219, 0.9062, 0.9416, 0.937, 0.9352, 0.9402, 0.9219, 0.9062, 0.9472, 0.9325, 0.9416, 0.937, 0.9219, 0.9062, 0.9519, 0.9271, 0.9472, 0.9325, 0.9219, 0.9062, 0.9554, 0.9208, 0.9519, 0.9271, 0.9219, 0.9062, 0.9576, 0.914, 0.9554, 0.9208, 0.9219, 0.9062, 0.9584, 0.9069, 0.9576, 0.914, 0.9584, 0.9069, 0.9584, 0.9069, 0.9578, 0.8998, 0.9578, 0.8998, 0.9578, 0.8998, 0.9578, 0.8998, 0.9558, 0.8929, 0.9558, 0.8929, 0.9558, 0.8929, 0.9558, 0.8929, 0.9526, 0.8865, 0.9526, 0.8865, 0.9526, 0.8865, 0.9526, 0.8865, 0.9481, 0.8809, 0.9481, 0.8809, 0.9481, 0.8809, 0.9481, 0.8809, 0.9427, 0.8763, 0.9427, 0.8763, 0.9427, 0.8763, 0.9427, 0.8763, 0.9364, 0.8728, 0.9364, 0.8728, 0.9364, 0.8728, 0.9364, 0.8728, 0.9296, 0.8706, 0.9296, 0.8706, 0.9296, 0.8706, 0.9296, 0.8706, 0.9225, 0.8697, 0.9225, 0.8697, 0.9225, 0.8697, 0.9225, 0.8697, 0.9154, 0.8703, 0.9154, 0.8703, 0.9154, 0.8703, 0.9154, 0.8703, 0.9085, 0.8723, 0.9085, 0.8723, 0.9085, 0.8723, 0.9085, 0.8723, 0.9021, 0.8755, 0.9021, 0.8755, 0.9021, 0.8755, 0.9021, 0.8755, 0.8965, 0.88, 0.8965, 0.88, 0.8965, 0.88, 0.8965, 0.88, 0.8919, 0.8854, 0.8919, 0.8854, 0.8919, 0.8854, 0.8919, 0.8854, 0.8884, 0.8917, 0.8884, 0.8917, 0.8884, 0.8917, 0.8884, 0.8917, 0.8862, 0.8985, 0.8862, 0.8985, 0.8862, 0.8985, 0.8862, 0.8985, 0.8854, 0.9056, 0.8854, 0.9056, 0.8854, 0.9056, 0.8854, 0.9056, 0.8859, 0.9127, 0.8859, 0.9127, 0.8859, 0.9127, 0.8859, 0.9127, 0.8879, 0.9196, 0.8879, 0.9196, 0.8879, 0.9196, 0.8879, 0.9196, 0.8912, 0.926, 0.8912, 0.926, 0.8912, 0.926, 0.8912, 0.926, 0.8956, 0.9316, 0.8956, 0.9316, 0.8956, 0.9316, 0.8956, 0.9316, 0.9011, 0.9362, 0.9011, 0.9362, 0.9011, 0.9362, 0.9011, 0.9362, 0.9073, 0.9397, 0.9073, 0.9397, 0.9073, 0.9397, 0.9073, 0.9397, 0.9141, 0.9419, 0.9141, 0.9419, 0.9141, 0.9419, 0.9141, 0.9419, 0.9212, 0.9428, 0.9212, 0.9428, 0.9212, 0.9428, 0.9212, 0.9428, 0.9284, 0.9422, 0.9284, 0.9422, 0.9284, 0.9422, 0.9284, 0.9422, 0.9352, 0.9402, 0.9352, 0.9402, 0.9352, 0.9402, 0.9352, 0.9402, 0.9416, 0.937, 0.9416, 0.937, 0.9416, 0.937, 0.9416, 0.937, 0.9472, 0.9325, 0.9472, 0.9325, 0.9472, 0.9325, 0.9472, 0.9325, 0.9519, 0.9271, 0.9519, 0.9271, 0.9519, 0.9271, 0.9519, 0.9271, 0.9554, 0.9208, 0.9554, 0.9208, 0.9554, 0.9208, 0.9554, 0.9208, 0.9576, 0.914, 0.9576, 0.914, 0.9584, 0.9069, 0.9584, 0.9069, 0.9576, 0.914, 0.9576, 0.914])
me_needle.materials.append(mat_defaultwhite)
me_needle.update()
me_vitre = bpy.data.meshes.new('vitre')
me_vitre.from_pydata([(-0.00102, 3e-06, 2.5e-05), (-0.00102, 0.03237, -0.0216), (-0.00102, 0.03597, -0.01487), (-0.00102, 0.03819, -0.00757), (-0.00102, 0.03893, 2.5e-05), (-0.00102, 0.03819, 0.007619), (-0.00102, 0.03597, 0.01492), (-0.00102, 0.03237, 0.02165), (-0.00102, 0.02753, 0.02755), (-0.00102, 0.02163, 0.03239), (-0.00102, 0.0149, 0.03599), (-0.00102, 0.007599, 0.03821), (-0.00102, 3e-06, 0.03895), (-0.00102, -0.007591, 0.03821), (-0.00102, -0.01489, 0.03599), (-0.00102, -0.02162, 0.03239), (-0.00102, -0.02752, 0.02755), (-0.00102, -0.03236, 0.02165), (-0.00102, -0.03596, 0.01492), (-0.00102, -0.03818, 0.007619), (-0.00102, -0.03892, 2.5e-05), (-0.00102, -0.03818, -0.00757), (-0.00102, -0.03596, -0.01487), (-0.00102, -0.03236, -0.0216), (-0.00102, -0.02752, -0.0275), (-0.00102, -0.02162, -0.03234), (-0.00102, -0.01489, -0.03594), (-0.00102, -0.007591, -0.03816), (-0.00102, 3e-06, -0.0389), (-0.00102, 0.007599, -0.03816), (-0.00102, 0.0149, -0.03594), (-0.00102, 0.02163, -0.03234), (-0.00102, 0.02753, -0.0275)], [], [(0, 32, 1), (2, 0, 1), (0, 2, 3), (4, 0, 3), (0, 4, 5), (6, 0, 5), (0, 6, 7), (0, 7, 8), (0, 8, 9), (10, 0, 9), (0, 10, 11), (0, 11, 12), (0, 12, 13), (0, 13, 14), (0, 14, 15), (0, 15, 16), (17, 0, 16), (0, 17, 18), (0, 18, 19), (0, 19, 20), (0, 20, 21), (0, 21, 22), (0, 22, 23), (0, 23, 24), (0, 24, 25), (0, 25, 26), (27, 0, 26), (0, 27, 28), (0, 28, 29), (0, 29, 30), (0, 30, 31), (0, 31, 32)])
me_vitre.polygons.foreach_set('use_smooth', [True] * 32)
_uv = me_vitre.uv_layers.new(name='UVMap')
_uv.uv.foreach_set('vector', [0.0, 0.0, 1.0, 0.0, 1.0, 1.0, 0.0, 0.0, 1.0, 0.0, 1.0, 1.0, 0.0, 0.0, 1.0, 0.0, 1.0, 1.0, 0.0, 0.0, 1.0, 0.0, 1.0, 1.0, 0.0, 0.0, 1.0, 0.0, 1.0, 1.0, 0.0, 0.0, 1.0, 0.0, 1.0, 1.0, 0.0, 0.0, 1.0, 0.0, 1.0, 1.0, 0.0, 0.0, 1.0, 0.0, 1.0, 1.0, 0.0, 0.0, 1.0, 0.0, 1.0, 1.0, 0.0, 0.0, 1.0, 0.0, 1.0, 1.0, 0.0, 0.0, 1.0, 0.0, 1.0, 1.0, 0.0, 0.0, 1.0, 0.0, 1.0, 1.0, 0.0, 0.0, 1.0, 0.0, 1.0, 1.0, 0.0, 0.0, 1.0, 0.0, 1.0, 1.0, 0.0, 0.0, 1.0, 0.0, 1.0, 1.0, 0.0, 0.0, 1.0, 0.0, 1.0, 1.0, 0.0, 0.0, 1.0, 0.0, 1.0, 1.0, 0.0, 0.0, 1.0, 0.0, 1.0, 1.0, 0.0, 0.0, 1.0, 0.0, 1.0, 1.0, 0.0, 0.0, 1.0, 0.0, 1.0, 1.0, 0.0, 0.0, 1.0, 0.0, 1.0, 1.0, 0.0, 0.0, 1.0, 0.0, 1.0, 1.0, 0.0, 0.0, 1.0, 0.0, 1.0, 1.0, 0.0, 0.0, 1.0, 0.0, 1.0, 1.0, 0.0, 0.0, 1.0, 0.0, 1.0, 1.0, 0.0, 0.0, 1.0, 0.0, 1.0, 1.0, 0.0, 0.0, 1.0, 0.0, 1.0, 1.0, 0.0, 0.0, 1.0, 0.0, 1.0, 1.0, 0.0, 0.0, 1.0, 0.0, 1.0, 1.0, 0.0, 0.0, 1.0, 0.0, 1.0, 1.0, 0.0, 0.0, 1.0, 0.0, 1.0, 1.0, 0.0, 0.0, 1.0, 0.0, 1.0, 1.0])
me_vitre.materials.append(mat_transparent)
me_vitre.update()
me_circle = bpy.data.meshes.new('Circle')
me_circle.from_pydata([(0.0, 0.0, -0.04), (0.0, 0.0078, -0.03923), (0.0, 0.01531, -0.03696), (0.0, 0.02222, -0.03326), (0.0, 0.02828, -0.02828), (0.0, 0.03326, -0.02222), (0.0, 0.03696, -0.01531), (0.0, 0.03923, -0.0078), (0.0, 0.04, 0.0), (0.0, 0.03923, 0.0078), (0.0, 0.03696, 0.01531), (0.0, 0.03326, 0.02222), (0.0, 0.02828, 0.02828), (0.0, 0.02222, 0.03326), (0.0, 0.01531, 0.03696), (0.0, 0.0078, 0.03923), (0.0, 0.0, 0.04), (0.0, -0.0078, 0.03923), (0.0, -0.01531, 0.03696), (0.0, -0.02222, 0.03326), (0.0, -0.02828, 0.02828), (0.0, -0.03326, 0.02222), (0.0, -0.03696, 0.01531), (0.0, -0.03923, 0.0078), (0.0, -0.04, 0.0), (0.0, -0.03923, -0.0078), (0.0, -0.03696, -0.01531), (0.0, -0.03326, -0.02222), (0.0, -0.02828, -0.02828), (0.0, -0.02222, -0.03326), (0.0, -0.01531, -0.03696), (0.0, -0.0078, -0.03923), (0.00076, 0.0, -0.04), (0.00076, 0.0078, -0.03923), (0.00076, 0.01531, -0.03696), (0.00076, 0.02222, -0.03326), (0.00076, 0.02828, -0.02828), (0.00076, 0.03326, -0.02222), (0.00076, 0.03696, -0.01531), (0.00076, 0.03923, -0.0078), (0.00076, 0.04, 0.0), (0.00076, 0.03923, 0.0078), (0.00076, 0.03696, 0.01531), (0.00076, 0.03326, 0.02222), (0.00076, 0.02828, 0.02828), (0.00076, 0.02222, 0.03326), (0.00076, 0.01531, 0.03696), (0.00076, 0.0078, 0.03923), (0.00076, 0.0, 0.04), (0.00076, -0.0078, 0.03923), (0.00076, -0.01531, 0.03696), (0.00076, -0.02222, 0.03326), (0.00076, -0.02828, 0.02828), (0.00076, -0.03326, 0.02222), (0.00076, -0.03696, 0.01531), (0.00076, -0.03923, 0.0078), (0.00076, -0.04, 0.0), (0.00076, -0.03923, -0.0078), (0.00076, -0.03696, -0.01531), (0.00076, -0.03326, -0.02222), (0.00076, -0.02828, -0.02828), (0.00076, -0.02222, -0.03326), (0.00076, -0.01531, -0.03696), (0.00076, -0.0078, -0.03923), (0.00121, 0.0, -0.03915), (0.00121, 0.00764, -0.0384), (0.00121, 0.01498, -0.03617), (0.00121, 0.02175, -0.03255), (0.00121, 0.02768, -0.02768), (0.00121, 0.03255, -0.02175), (0.00121, 0.03617, -0.01498), (0.00121, 0.0384, -0.00764), (0.00121, 0.03915, 0.0), (0.00121, 0.0384, 0.00764), (0.00121, 0.03617, 0.01498), (0.00121, 0.03255, 0.02175), (0.00121, 0.02768, 0.02768), (0.00121, 0.02175, 0.03255), (0.00121, 0.01498, 0.03617), (0.00121, 0.00764, 0.0384), (0.00121, 0.0, 0.03915), (0.00121, -0.00764, 0.0384), (0.00121, -0.01498, 0.03617), (0.00121, -0.02175, 0.03255), (0.00121, -0.02768, 0.02768), (0.00121, -0.03255, 0.02175), (0.00121, -0.03617, 0.01498), (0.00121, -0.0384, 0.00764), (0.00121, -0.03915, 0.0), (0.00121, -0.0384, -0.00764), (0.00121, -0.03617, -0.01498), (0.00121, -0.03255, -0.02175), (0.00121, -0.02768, -0.02768), (0.00121, -0.02175, -0.03255), (0.00121, -0.01498, -0.03617), (0.00121, -0.00764, -0.0384), (0.00121, 0.0, -0.03809), (0.00121, 0.00743, -0.03735), (0.00121, 0.01457, -0.03519), (0.00121, 0.02116, -0.03167), (0.00121, 0.02693, -0.02693), (0.00121, 0.03167, -0.02116), (0.00121, 0.03519, -0.01457), (0.00121, 0.03735, -0.00743), (0.00121, 0.03809, 0.0), (0.00121, 0.03735, 0.00743), (0.00121, 0.03519, 0.01457), (0.00121, 0.03167, 0.02116), (0.00121, 0.02693, 0.02693), (0.00121, 0.02116, 0.03167), (0.00121, 0.01457, 0.03519), (0.00121, 0.00743, 0.03735), (0.00121, 0.0, 0.03809), (0.00121, -0.00743, 0.03735), (0.00121, -0.01457, 0.03519), (0.00121, -0.02116, 0.03167), (0.00121, -0.02693, 0.02693), (0.00121, -0.03167, 0.02116), (0.00121, -0.03519, 0.01457), (0.00121, -0.03735, 0.00743), (0.00121, -0.03809, 0.0), (0.00121, -0.03735, -0.00743), (0.00121, -0.03519, -0.01457), (0.00121, -0.03167, -0.02116), (0.00121, -0.02693, -0.02693), (0.00121, -0.02116, -0.03167), (0.00121, -0.01457, -0.03519), (0.00121, -0.00743, -0.03735), (0.00033, 0.0, -0.03715), (0.00033, 0.00725, -0.03643), (0.00033, 0.01422, -0.03432), (0.00033, 0.02064, -0.03089), (0.00033, 0.02627, -0.02627), (0.00033, 0.03089, -0.02064), (0.00033, 0.03432, -0.01422), (0.00033, 0.03643, -0.00725), (0.00033, 0.03715, 0.0), (0.00033, 0.03643, 0.00725), (0.00033, 0.03432, 0.01422), (0.00033, 0.03089, 0.02064), (0.00033, 0.02627, 0.02627), (0.00033, 0.02064, 0.03089), (0.00033, 0.01422, 0.03432), (0.00033, 0.00725, 0.03643), (0.00033, 0.0, 0.03715), (0.00033, -0.00725, 0.03643), (0.00033, -0.01422, 0.03432), (0.00033, -0.02064, 0.03089), (0.00033, -0.02627, 0.02627), (0.00033, -0.03089, 0.02064), (0.00033, -0.03432, 0.01422), (0.00033, -0.03643, 0.00725), (0.00033, -0.03715, 0.0), (0.00033, -0.03643, -0.00725), (0.00033, -0.03432, -0.01422), (0.00033, -0.03089, -0.02064), (0.00033, -0.02627, -0.02627), (0.00033, -0.02064, -0.03089), (0.00033, -0.01422, -0.03432), (0.00033, -0.00725, -0.03643), (-0.00367, 0.0, -0.03715), (-0.00367, 0.00725, -0.03643), (-0.00367, 0.01422, -0.03432), (-0.00367, 0.02064, -0.03089), (-0.00367, 0.02627, -0.02627), (-0.00367, 0.03089, -0.02064), (-0.00367, 0.03432, -0.01422), (-0.00367, 0.03643, -0.00725), (-0.00367, 0.03715, 0.0), (-0.00367, 0.03643, 0.00725), (-0.00367, 0.03432, 0.01422), (-0.00367, 0.03089, 0.02064), (-0.00367, 0.02627, 0.02627), (-0.00367, 0.02064, 0.03089), (-0.00367, 0.01422, 0.03432), (-0.00367, 0.00725, 0.03643), (-0.00367, 0.0, 0.03715), (-0.00367, -0.00725, 0.03643), (-0.00367, -0.01422, 0.03432), (-0.00367, -0.02064, 0.03089), (-0.00367, -0.02627, 0.02627), (-0.00367, -0.03089, 0.02064), (-0.00367, -0.03432, 0.01422), (-0.00367, -0.03643, 0.00725), (-0.00367, -0.03715, 0.0), (-0.00367, -0.03643, -0.00725), (-0.00367, -0.03432, -0.01422), (-0.00367, -0.03089, -0.02064), (-0.00367, -0.02627, -0.02627), (-0.00367, -0.02064, -0.03089), (-0.00367, -0.01422, -0.03432), (-0.00367, -0.00725, -0.03643), (0.001, 0.02211, 0.03309), (0.001, 0.01523, 0.03677), (0.001, 0.0, -0.0398), (0.001, 0.00776, -0.03904), (0.001, -0.03309, -0.02211), (0.001, -0.02814, -0.02814), (0.001, 0.00776, 0.03904), (0.001, 0.01523, -0.03677), (0.001, -0.02211, -0.03309), (0.001, 0.0, 0.0398), (0.001, 0.02211, -0.03309), (0.001, -0.01523, -0.03677), (0.001, -0.00776, 0.03904), (0.001, 0.02814, -0.02814), (0.001, -0.00776, -0.03904), (0.001, -0.01523, 0.03677), (0.001, 0.03309, -0.02211), (0.001, -0.02211, 0.03309), (0.001, 0.03677, -0.01523), (0.001, -0.02814, 0.02814), (0.001, 0.03904, -0.00776), (0.001, -0.03309, 0.02211), (0.001, 0.0398, 0.0), (0.001, -0.03677, 0.01523), (0.001, 0.03904, 0.00776), (0.001, -0.03904, 0.00776), (0.001, 0.03677, 0.01523), (0.001, -0.0398, 0.0), (0.001, 0.03309, 0.02211), (0.001, -0.03904, -0.00776), (0.001, 0.02814, 0.02814), (0.001, -0.03677, -0.01523), (0.00115, 0.02193, 0.03282), (0.00115, 0.0, -0.03948), (0.00115, -0.03282, -0.02193), (0.00115, 0.01511, 0.03647), (0.00115, 0.0077, -0.03872), (0.00115, -0.02791, -0.02791), (0.00115, 0.0077, 0.03872), (0.00115, 0.01511, -0.03647), (0.00115, -0.02193, -0.03282), (0.00115, 0.0, 0.03948), (0.00115, 0.02193, -0.03282), (0.00115, -0.01511, -0.03647), (0.00115, -0.0077, 0.03872), (0.00115, 0.02791, -0.02791), (0.00115, -0.0077, -0.03872), (0.00115, -0.01511, 0.03647), (0.00115, 0.03282, -0.02193), (0.00115, -0.02193, 0.03282), (0.00115, 0.03647, -0.01511), (0.00115, -0.02791, 0.02791), (0.00115, 0.03872, -0.0077), (0.00115, -0.03282, 0.02193), (0.00115, 0.03948, 0.0), (0.00115, -0.03647, 0.01511), (0.00115, 0.03872, 0.0077), (0.00115, -0.03872, 0.0077), (0.00115, 0.03647, 0.01511), (0.00115, -0.03948, 0.0), (0.00115, 0.03282, 0.02193), (0.00115, -0.03872, -0.0077), (0.00115, 0.02791, 0.02791), (0.00115, -0.03647, -0.01511), (-0.00171, 0.0264, 0.0033), (-0.00369, 0.0264, 0.0033), (-0.00171, 0.02674, 0.00324), (-0.00369, 0.02674, 0.00324), (-0.00171, 0.02702, 0.00304), (-0.00369, 0.02702, 0.00304), (-0.00171, 0.02722, 0.00276), (-0.00369, 0.02722, 0.00276), (-0.00171, 0.02728, 0.00242), (-0.00369, 0.02728, 0.00242), (-0.00171, 0.02722, 0.00208), (-0.00369, 0.02722, 0.00208), (-0.00171, 0.02702, 0.00179), (-0.00369, 0.02702, 0.00179), (-0.00171, 0.02674, 0.0016), (-0.00369, 0.02674, 0.0016), (-0.00171, 0.0264, 0.00153), (-0.00369, 0.0264, 0.00153), (-0.00171, 0.02606, 0.0016), (-0.00369, 0.02606, 0.0016), (-0.00171, 0.02577, 0.00179), (-0.00369, 0.02577, 0.00179), (-0.00171, 0.02558, 0.00208), (-0.00369, 0.02558, 0.00208), (-0.00171, 0.02551, 0.00242), (-0.00369, 0.02551, 0.00242), (-0.00171, 0.02558, 0.00276), (-0.00369, 0.02558, 0.00276), (-0.00171, 0.02577, 0.00304), (-0.00369, 0.02577, 0.00304), (-0.00171, 0.02606, 0.00324), (-0.00369, 0.02606, 0.00324), (-0.00153, 0.0264, 0.00327), (-0.00153, 0.02672, 0.0032), (-0.00153, 0.027, 0.00302), (-0.00153, 0.02718, 0.00274), (-0.00153, 0.02724, 0.00242), (-0.00153, 0.02718, 0.00209), (-0.00153, 0.027, 0.00182), (-0.00153, 0.02672, 0.00163), (-0.00153, 0.0264, 0.00157), (-0.00153, 0.02607, 0.00163), (-0.00153, 0.0258, 0.00182), (-0.00153, 0.02561, 0.00209), (-0.00153, 0.02555, 0.00242), (-0.00153, 0.02561, 0.00274), (-0.00153, 0.0258, 0.00302), (-0.00153, 0.02607, 0.0032), (-0.00141, 0.0264, 0.00316), (-0.00141, 0.02668, 0.00311), (-0.00141, 0.02692, 0.00295), (-0.00141, 0.02709, 0.0027), (-0.00141, 0.02714, 0.00242), (-0.00141, 0.02709, 0.00213), (-0.00141, 0.02692, 0.00189), (-0.00141, 0.02668, 0.00173), (-0.00141, 0.0264, 0.00167), (-0.00141, 0.02611, 0.00173), (-0.00141, 0.02587, 0.00189), (-0.00141, 0.0257, 0.00213), (-0.00141, 0.02565, 0.00242), (-0.00141, 0.0257, 0.0027), (-0.00141, 0.02587, 0.00295), (-0.00141, 0.02611, 0.00311)], [], [(6, 38, 37, 5), (20, 52, 51, 19), (7, 39, 38, 6), (21, 53, 52, 20), (8, 40, 39, 7), (22, 54, 53, 21), (9, 41, 40, 8), (23, 55, 54, 22), (10, 42, 41, 9), (24, 56, 55, 23), (11, 43, 42, 10), (25, 57, 56, 24), (12, 44, 43, 11), (26, 58, 57, 25), (13, 45, 44, 12), (27, 59, 58, 26), (14, 46, 45, 13), (1, 33, 32, 0), (28, 60, 59, 27), (15, 47, 46, 14), (2, 34, 33, 1), (29, 61, 60, 28), (16, 48, 47, 15), (3, 35, 34, 2), (30, 62, 61, 29), (17, 49, 48, 16), (4, 36, 35, 3), (31, 63, 62, 30), (18, 50, 49, 17), (5, 37, 36, 4), (0, 32, 63, 31), (19, 51, 50, 18), (227, 78, 77, 224), (228, 65, 64, 225), (229, 92, 91, 226), (230, 79, 78, 227), (231, 66, 65, 228), (232, 93, 92, 229), (233, 80, 79, 230), (234, 67, 66, 231), (235, 94, 93, 232), (236, 81, 80, 233), (237, 68, 67, 234), (238, 95, 94, 235), (239, 82, 81, 236), (240, 69, 68, 237), (225, 64, 95, 238), (241, 83, 82, 239), (242, 70, 69, 240), (243, 84, 83, 241), (244, 71, 70, 242), (245, 85, 84, 243), (246, 72, 71, 244), (247, 86, 85, 245), (248, 73, 72, 246), (249, 87, 86, 247), (250, 74, 73, 248), (251, 88, 87, 249), (252, 75, 74, 250), (253, 89, 88, 251), (254, 76, 75, 252), (255, 90, 89, 253), (224, 77, 76, 254), (226, 91, 90, 255), (65, 97, 96, 64), (92, 124, 123, 91), (79, 111, 110, 78), (66, 98, 97, 65), (93, 125, 124, 92), (80, 112, 111, 79), (67, 99, 98, 66), (94, 126, 125, 93), (81, 113, 112, 80), (68, 100, 99, 67), (95, 127, 126, 94), (82, 114, 113, 81), (69, 101, 100, 68), (64, 96, 127, 95), (83, 115, 114, 82), (70, 102, 101, 69), (84, 116, 115, 83), (71, 103, 102, 70), (85, 117, 116, 84), (72, 104, 103, 71), (86, 118, 117, 85), (73, 105, 104, 72), (87, 119, 118, 86), (74, 106, 105, 73), (88, 120, 119, 87), (75, 107, 106, 74), (89, 121, 120, 88), (76, 108, 107, 75), (90, 122, 121, 89), (77, 109, 108, 76), (91, 123, 122, 90), (78, 110, 109, 77), (100, 132, 131, 99), (127, 159, 158, 126), (114, 146, 145, 113), (101, 133, 132, 100), (96, 128, 159, 127), (115, 147, 146, 114), (102, 134, 133, 101), (116, 148, 147, 115), (103, 135, 134, 102), (117, 149, 148, 116), (104, 136, 135, 103), (118, 150, 149, 117), (105, 137, 136, 104), (119, 151, 150, 118), (106, 138, 137, 105), (120, 152, 151, 119), (107, 139, 138, 106), (121, 153, 152, 120), (108, 140, 139, 107), (122, 154, 153, 121), (109, 141, 140, 108), (123, 155, 154, 122), (110, 142, 141, 109), (97, 129, 128, 96), (124, 156, 155, 123), (111, 143, 142, 110), (98, 130, 129, 97), (125, 157, 156, 124), (112, 144, 143, 111), (99, 131, 130, 98), (126, 158, 157, 125), (113, 145, 144, 112), (143, 175, 174, 142), (130, 162, 161, 129), (157, 189, 188, 156), (144, 176, 175, 143), (131, 163, 162, 130), (158, 190, 189, 157), (145, 177, 176, 144), (132, 164, 163, 131), (159, 191, 190, 158), (146, 178, 177, 145), (133, 165, 164, 132), (128, 160, 191, 159), (147, 179, 178, 146), (134, 166, 165, 133), (148, 180, 179, 147), (135, 167, 166, 134), (149, 181, 180, 148), (136, 168, 167, 135), (150, 182, 181, 149), (137, 169, 168, 136), (151, 183, 182, 150), (138, 170, 169, 137), (152, 184, 183, 151), (139, 171, 170, 138), (153, 185, 184, 152), (140, 172, 171, 139), (154, 186, 185, 153), (141, 173, 172, 140), (155, 187, 186, 154), (142, 174, 173, 141), (129, 161, 160, 128), (156, 188, 187, 155), (161, 162, 163, 164, 165, 166, 167, 168, 169, 170, 171, 172, 173, 174, 175, 176, 177, 178, 179, 180, 181, 182, 183, 184, 185, 186, 187, 188, 189, 190, 191, 160), (59, 196, 223, 58), (45, 192, 222, 44), (58, 223, 221, 57), (44, 222, 220, 43), (57, 221, 219, 56), (43, 220, 218, 42), (56, 219, 217, 55), (42, 218, 216, 41), (55, 217, 215, 54), (41, 216, 214, 40), (54, 215, 213, 53), (40, 214, 212, 39), (53, 213, 211, 52), (39, 212, 210, 38), (52, 211, 209, 51), (38, 210, 208, 37), (51, 209, 207, 50), (32, 194, 206, 63), (37, 208, 205, 36), (50, 207, 204, 49), (63, 206, 203, 62), (36, 205, 202, 35), (49, 204, 201, 48), (62, 203, 200, 61), (35, 202, 199, 34), (48, 201, 198, 47), (61, 200, 197, 60), (34, 199, 195, 33), (47, 198, 193, 46), (60, 197, 196, 59), (33, 195, 194, 32), (46, 193, 192, 45), (196, 226, 255, 223), (192, 224, 254, 222), (223, 255, 253, 221), (222, 254, 252, 220), (221, 253, 251, 219), (220, 252, 250, 218), (219, 251, 249, 217), (218, 250, 248, 216), (217, 249, 247, 215), (216, 248, 246, 214), (215, 247, 245, 213), (214, 246, 244, 212), (213, 245, 243, 211), (212, 244, 242, 210), (211, 243, 241, 209), (210, 242, 240, 208), (209, 241, 239, 207), (194, 225, 238, 206), (208, 240, 237, 205), (207, 239, 236, 204), (206, 238, 235, 203), (205, 237, 234, 202), (204, 236, 233, 201), (203, 235, 232, 200), (202, 234, 231, 199), (201, 233, 230, 198), (200, 232, 229, 197), (199, 231, 228, 195), (198, 230, 227, 193), (197, 229, 226, 196), (195, 228, 225, 194), (193, 227, 224, 192), (256, 258, 259, 257), (258, 260, 261, 259), (260, 262, 263, 261), (262, 264, 265, 263), (264, 266, 267, 265), (266, 268, 269, 267), (268, 270, 271, 269), (270, 272, 273, 271), (272, 274, 275, 273), (274, 276, 277, 275), (276, 278, 279, 277), (278, 280, 281, 279), (280, 282, 283, 281), (282, 284, 285, 283), (284, 286, 287, 285), (286, 256, 257, 287), (266, 293, 294, 268), (276, 298, 299, 278), (286, 303, 288, 256), (262, 291, 292, 264), (272, 296, 297, 274), (282, 301, 302, 284), (258, 289, 290, 260), (268, 294, 295, 270), (278, 299, 300, 280), (264, 292, 293, 266), (274, 297, 298, 276), (284, 302, 303, 286), (260, 290, 291, 262), (270, 295, 296, 272), (256, 288, 289, 258), (280, 300, 301, 282), (292, 308, 309, 293), (300, 316, 317, 301), (293, 309, 310, 294), (301, 317, 318, 302), (294, 310, 311, 295), (302, 318, 319, 303), (295, 311, 312, 296), (288, 304, 305, 289), (303, 319, 304, 288), (296, 312, 313, 297), (289, 305, 306, 290), (297, 313, 314, 298), (290, 306, 307, 291), (298, 314, 315, 299), (291, 307, 308, 292), (299, 315, 316, 300), (305, 304, 319, 318, 317, 316, 315, 314, 313, 312, 311, 310, 309, 308, 307, 306)])
me_circle.polygons.foreach_set('use_smooth', [True] * 274)
_uv = me_circle.uv_layers.new(name='UVMap')
_uv.uv.foreach_set('vector', [0.6841, 0.9445, 0.6841, 0.9445, 0.7673, 0.9, 0.7673, 0.9, 0.1598, 0.1598, 0.1598, 0.1598, 0.1, 0.2327, 0.1, 0.2327, 0.5939, 0.9718, 0.5939, 0.9718, 0.6841, 0.9445, 0.6841, 0.9445, 0.2327, 0.1, 0.2327, 0.1, 0.1598, 0.1598, 0.1598, 0.1598, 0.5, 0.9811, 0.5, 0.9811, 0.5939, 0.9718, 0.5939, 0.9718, 0.3159, 0.05554, 0.3159, 0.05554, 0.2327, 0.1, 0.2327, 0.1, 0.4061, 0.9718, 0.4061, 0.9718, 0.5, 0.9811, 0.5, 0.9811, 0.4061, 0.02817, 0.4061, 0.02817, 0.3159, 0.05554, 0.3159, 0.05554, 0.3159, 0.9445, 0.3159, 0.9445, 0.4061, 0.9718, 0.4061, 0.9718, 0.5, 0.01893, 0.5, 0.01893, 0.4061, 0.02817, 0.4061, 0.02817, 0.2327, 0.9, 0.2327, 0.9, 0.3159, 0.9445, 0.3159, 0.9445, 0.5939, 0.02817, 0.5939, 0.02817, 0.5, 0.01893, 0.5, 0.01893, 0.1598, 0.8402, 0.1598, 0.8402, 0.2327, 0.9, 0.2327, 0.9, 0.6841, 0.05554, 0.6841, 0.05554, 0.5939, 0.02817, 0.5939, 0.02817, 0.1, 0.7673, 0.1, 0.7673, 0.1598, 0.8402, 0.1598, 0.8402, 0.7673, 0.1, 0.7673, 0.1, 0.6841, 0.05554, 0.6841, 0.05554, 0.05554, 0.6841, 0.05554, 0.6841, 0.1, 0.7673, 0.1, 0.7673, 0.9718, 0.5939, 0.9718, 0.5939, 0.9811, 0.5, 0.9811, 0.5, 0.8402, 0.1598, 0.8402, 0.1598, 0.7673, 0.1, 0.7673, 0.1, 0.02817, 0.5939, 0.02817, 0.5939, 0.05554, 0.6841, 0.05554, 0.6841, 0.9445, 0.6841, 0.9445, 0.6841, 0.9718, 0.5939, 0.9718, 0.5939, 0.9, 0.2327, 0.9, 0.2327, 0.8402, 0.1598, 0.8402, 0.1598, 0.01893, 0.5, 0.01893, 0.5, 0.02817, 0.5939, 0.02817, 0.5939, 0.9, 0.7673, 0.9, 0.7673, 0.9445, 0.6841, 0.9445, 0.6841, 0.9445, 0.3159, 0.9445, 0.3159, 0.9, 0.2327, 0.9, 0.2327, 0.02817, 0.4061, 0.02817, 0.4061, 0.01893, 0.5, 0.01893, 0.5, 0.8402, 0.8402, 0.8402, 0.8402, 0.9, 0.7673, 0.9, 0.7673, 0.9718, 0.4061, 0.9718, 0.4061, 0.9445, 0.3159, 0.9445, 0.3159, 0.05554, 0.3159, 0.05554, 0.3159, 0.02817, 0.4061, 0.02817, 0.4061, 0.7673, 0.9, 0.7673, 0.9, 0.8402, 0.8402, 0.8402, 0.8402, 0.9811, 0.5, 0.9811, 0.5, 0.9718, 0.4061, 0.9718, 0.4061, 0.1, 0.2327, 0.1, 0.2327, 0.05554, 0.3159, 0.05554, 0.3159, 0.06137, 0.6817, 0.06498, 0.6802, 0.1085, 0.7616, 0.1052, 0.7638, 0.9656, 0.5926, 0.9618, 0.5919, 0.9709, 0.5, 0.9748, 0.5, 0.8357, 0.1643, 0.8329, 0.1671, 0.7616, 0.1085, 0.7638, 0.1052, 0.03436, 0.5926, 0.03819, 0.5919, 0.06498, 0.6802, 0.06137, 0.6817, 0.9386, 0.6817, 0.935, 0.6802, 0.9618, 0.5919, 0.9656, 0.5926, 0.8948, 0.2362, 0.8915, 0.2384, 0.8329, 0.1671, 0.8357, 0.1643, 0.02523, 0.5, 0.02914, 0.5, 0.03819, 0.5919, 0.03436, 0.5926, 0.8948, 0.7638, 0.8915, 0.7616, 0.935, 0.6802, 0.9386, 0.6817, 0.9386, 0.3183, 0.935, 0.3198, 0.8915, 0.2384, 0.8948, 0.2362, 0.03436, 0.4074, 0.03819, 0.4081, 0.02914, 0.5, 0.02523, 0.5, 0.8357, 0.8357, 0.8329, 0.8329, 0.8915, 0.7616, 0.8948, 0.7638, 0.9656, 0.4074, 0.9618, 0.4081, 0.935, 0.3198, 0.9386, 0.3183, 0.06137, 0.3183, 0.06498, 0.3198, 0.03819, 0.4081, 0.03436, 0.4074, 0.7638, 0.8948, 0.7616, 0.8915, 0.8329, 0.8329, 0.8357, 0.8357, 0.9748, 0.5, 0.9709, 0.5, 0.9618, 0.4081, 0.9656, 0.4074, 0.1052, 0.2362, 0.1085, 0.2384, 0.06498, 0.3198, 0.06137, 0.3183, 0.6817, 0.9386, 0.6802, 0.935, 0.7616, 0.8915, 0.7638, 0.8948, 0.1643, 0.1643, 0.1671, 0.1671, 0.1085, 0.2384, 0.1052, 0.2362, 0.5926, 0.9656, 0.5919, 0.9618, 0.6802, 0.935, 0.6817, 0.9386, 0.2362, 0.1052, 0.2384, 0.1085, 0.1671, 0.1671, 0.1643, 0.1643, 0.5, 0.9748, 0.5, 0.9709, 0.5919, 0.9618, 0.5926, 0.9656, 0.3183, 0.06137, 0.3198, 0.06498, 0.2384, 0.1085, 0.2362, 0.1052, 0.4074, 0.9656, 0.4081, 0.9618, 0.5, 0.9709, 0.5, 0.9748, 0.4074, 0.03436, 0.4081, 0.03819, 0.3198, 0.06498, 0.3183, 0.06137, 0.3183, 0.9386, 0.3198, 0.935, 0.4081, 0.9618, 0.4074, 0.9656, 0.5, 0.02523, 0.5, 0.02914, 0.4081, 0.03819, 0.4074, 0.03436, 0.2362, 0.8948, 0.2384, 0.8915, 0.3198, 0.935, 0.3183, 0.9386, 0.5926, 0.03436, 0.5919, 0.03819, 0.5, 0.02914, 0.5, 0.02523, 0.1643, 0.8357, 0.1671, 0.8329, 0.2384, 0.8915, 0.2362, 0.8948, 0.6817, 0.06137, 0.6802, 0.06498, 0.5919, 0.03819, 0.5926, 0.03436, 0.1052, 0.7638, 0.1085, 0.7616, 0.1671, 0.8329, 0.1643, 0.8357, 0.7638, 0.1052, 0.7616, 0.1085, 0.6802, 0.06498, 0.6817, 0.06137, 0.9618, 0.5919, 0.9493, 0.5894, 0.9581, 0.5, 0.9709, 0.5, 0.8329, 0.1671, 0.8239, 0.1761, 0.7545, 0.1191, 0.7616, 0.1085, 0.03819, 0.5919, 0.05075, 0.5894, 0.07681, 0.6753, 0.06498, 0.6802, 0.935, 0.6802, 0.9232, 0.6753, 0.9493, 0.5894, 0.9618, 0.5919, 0.8915, 0.2384, 0.8809, 0.2455, 0.8239, 0.1761, 0.8329, 0.1671, 0.02914, 0.5, 0.04194, 0.5, 0.05075, 0.5894, 0.03819, 0.5919, 0.8915, 0.7616, 0.8809, 0.7545, 0.9232, 0.6753, 0.935, 0.6802, 0.935, 0.3198, 0.9232, 0.3247, 0.8809, 0.2455, 0.8915, 0.2384, 0.03819, 0.4081, 0.05075, 0.4106, 0.04194, 0.5, 0.02914, 0.5, 0.8329, 0.8329, 0.8239, 0.8239, 0.8809, 0.7545, 0.8915, 0.7616, 0.9618, 0.4081, 0.9493, 0.4106, 0.9232, 0.3247, 0.935, 0.3198, 0.06498, 0.3198, 0.07681, 0.3247, 0.05075, 0.4106, 0.03819, 0.4081, 0.7616, 0.8915, 0.7545, 0.8809, 0.8239, 0.8239, 0.8329, 0.8329, 0.9709, 0.5, 0.9581, 0.5, 0.9493, 0.4106, 0.9618, 0.4081, 0.1085, 0.2384, 0.1191, 0.2455, 0.07681, 0.3247, 0.06498, 0.3198, 0.6802, 0.935, 0.6753, 0.9232, 0.7545, 0.8809, 0.7616, 0.8915, 0.1671, 0.1671, 0.1761, 0.1761, 0.1191, 0.2455, 0.1085, 0.2384, 0.5919, 0.9618, 0.5894, 0.9493, 0.6753, 0.9232, 0.6802, 0.935, 0.2384, 0.1085, 0.2455, 0.1191, 0.1761, 0.1761, 0.1671, 0.1671, 0.5, 0.9709, 0.5, 0.9581, 0.5894, 0.9493, 0.5919, 0.9618, 0.3198, 0.06498, 0.3247, 0.07681, 0.2455, 0.1191, 0.2384, 0.1085, 0.4081, 0.9618, 0.4106, 0.9493, 0.5, 0.9581, 0.5, 0.9709, 0.4081, 0.03819, 0.4106, 0.05075, 0.3247, 0.07681, 0.3198, 0.06498, 0.3198, 0.935, 0.3247, 0.9232, 0.4106, 0.9493, 0.4081, 0.9618, 0.5, 0.02914, 0.5, 0.04194, 0.4106, 0.05075, 0.4081, 0.03819, 0.2384, 0.8915, 0.2455, 0.8809, 0.3247, 0.9232, 0.3198, 0.935, 0.5919, 0.03819, 0.5894, 0.05075, 0.5, 0.04194, 0.5, 0.02914, 0.1671, 0.8329, 0.1761, 0.8239, 0.2455, 0.8809, 0.2384, 0.8915, 0.6802, 0.06498, 0.6753, 0.07681, 0.5894, 0.05075, 0.5919, 0.03819, 0.1085, 0.7616, 0.1191, 0.7545, 0.1761, 0.8239, 0.1671, 0.8329, 0.7616, 0.1085, 0.7545, 0.1191, 0.6753, 0.07681, 0.6802, 0.06498, 0.06498, 0.6802, 0.07681, 0.6753, 0.1191, 0.7545, 0.1085, 0.7616, 0.8239, 0.8239, 0.8159, 0.8159, 0.8715, 0.7482, 0.8809, 0.7545, 0.9493, 0.4106, 0.9382, 0.4128, 0.9128, 0.329, 0.9232, 0.3247, 0.07681, 0.3247, 0.08723, 0.329, 0.06181, 0.4128, 0.05075, 0.4106, 0.7545, 0.8809, 0.7482, 0.8715, 0.8159, 0.8159, 0.8239, 0.8239, 0.9581, 0.5, 0.9468, 0.5, 0.9382, 0.4128, 0.9493, 0.4106, 0.1191, 0.2455, 0.1285, 0.2518, 0.08723, 0.329, 0.07681, 0.3247, 0.6753, 0.9232, 0.671, 0.9128, 0.7482, 0.8715, 0.7545, 0.8809, 0.1761, 0.1761, 0.1841, 0.1841, 0.1285, 0.2518, 0.1191, 0.2455, 0.5894, 0.9493, 0.5872, 0.9382, 0.671, 0.9128, 0.6753, 0.9232, 0.2455, 0.1191, 0.2518, 0.1285, 0.1841, 0.1841, 0.1761, 0.1761, 0.5, 0.9581, 0.5, 0.9468, 0.5872, 0.9382, 0.5894, 0.9493, 0.3247, 0.07681, 0.329, 0.08723, 0.2518, 0.1285, 0.2455, 0.1191, 0.4106, 0.9493, 0.4128, 0.9382, 0.5, 0.9468, 0.5, 0.9581, 0.4106, 0.05075, 0.4128, 0.06181, 0.329, 0.08723, 0.3247, 0.07681, 0.3247, 0.9232, 0.329, 0.9128, 0.4128, 0.9382, 0.4106, 0.9493, 0.5, 0.04194, 0.5, 0.05322, 0.4128, 0.06181, 0.4106, 0.05075, 0.2455, 0.8809, 0.2518, 0.8715, 0.329, 0.9128, 0.3247, 0.9232, 0.5894, 0.05075, 0.5872, 0.06181, 0.5, 0.05322, 0.5, 0.04194, 0.1761, 0.8239, 0.1841, 0.8159, 0.2518, 0.8715, 0.2455, 0.8809, 0.6753, 0.07681, 0.671, 0.08723, 0.5872, 0.06181, 0.5894, 0.05075, 0.1191, 0.7545, 0.1285, 0.7482, 0.1841, 0.8159, 0.1761, 0.8239, 0.7545, 0.1191, 0.7482, 0.1285, 0.671, 0.08723, 0.6753, 0.07681, 0.07681, 0.6753, 0.08723, 0.671, 0.1285, 0.7482, 0.1191, 0.7545, 0.9493, 0.5894, 0.9382, 0.5872, 0.9468, 0.5, 0.9581, 0.5, 0.8239, 0.1761, 0.8159, 0.1841, 0.7482, 0.1285, 0.7545, 0.1191, 0.05075, 0.5894, 0.06181, 0.5872, 0.08723, 0.671, 0.07681, 0.6753, 0.9232, 0.6753, 0.9128, 0.671, 0.9382, 0.5872, 0.9493, 0.5894, 0.8809, 0.2455, 0.8715, 0.2518, 0.8159, 0.1841, 0.8239, 0.1761, 0.04194, 0.5, 0.05322, 0.5, 0.06181, 0.5872, 0.05075, 0.5894, 0.8809, 0.7545, 0.8715, 0.7482, 0.9128, 0.671, 0.9232, 0.6753, 0.9232, 0.3247, 0.9128, 0.329, 0.8715, 0.2518, 0.8809, 0.2455, 0.05075, 0.4106, 0.06181, 0.4128, 0.05322, 0.5, 0.04194, 0.5, 0.06181, 0.5872, 0.06181, 0.5872, 0.08723, 0.671, 0.08723, 0.671, 0.9128, 0.671, 0.9128, 0.671, 0.9382, 0.5872, 0.9382, 0.5872, 0.8715, 0.2518, 0.8715, 0.2518, 0.8159, 0.1841, 0.8159, 0.1841, 0.05322, 0.5, 0.05322, 0.5, 0.06181, 0.5872, 0.06181, 0.5872, 0.8715, 0.7482, 0.8715, 0.7482, 0.9128, 0.671, 0.9128, 0.671, 0.9128, 0.329, 0.9128, 0.329, 0.8715, 0.2518, 0.8715, 0.2518, 0.06181, 0.4128, 0.06181, 0.4128, 0.05322, 0.5, 0.05322, 0.5, 0.8159, 0.8159, 0.8159, 0.8159, 0.8715, 0.7482, 0.8715, 0.7482, 0.9382, 0.4128, 0.9382, 0.4128, 0.9128, 0.329, 0.9128, 0.329, 0.08723, 0.329, 0.08723, 0.329, 0.06181, 0.4128, 0.06181, 0.4128, 0.7482, 0.8715, 0.7482, 0.8715, 0.8159, 0.8159, 0.8159, 0.8159, 0.9468, 0.5, 0.9468, 0.5, 0.9382, 0.4128, 0.9382, 0.4128, 0.1285, 0.2518, 0.1285, 0.2518, 0.08723, 0.329, 0.08723, 0.329, 0.671, 0.9128, 0.671, 0.9128, 0.7482, 0.8715, 0.7482, 0.8715, 0.1841, 0.1841, 0.1841, 0.1841, 0.1285, 0.2518, 0.1285, 0.2518, 0.5872, 0.9382, 0.5872, 0.9382, 0.671, 0.9128, 0.671, 0.9128, 0.2518, 0.1285, 0.2518, 0.1285, 0.1841, 0.1841, 0.1841, 0.1841, 0.5, 0.9468, 0.5, 0.9468, 0.5872, 0.9382, 0.5872, 0.9382, 0.329, 0.08723, 0.329, 0.08723, 0.2518, 0.1285, 0.2518, 0.1285, 0.4128, 0.9382, 0.4128, 0.9382, 0.5, 0.9468, 0.5, 0.9468, 0.4128, 0.06181, 0.4128, 0.06181, 0.329, 0.08723, 0.329, 0.08723, 0.329, 0.9128, 0.329, 0.9128, 0.4128, 0.9382, 0.4128, 0.9382, 0.5, 0.05322, 0.5, 0.05322, 0.4128, 0.06181, 0.4128, 0.06181, 0.2518, 0.8715, 0.2518, 0.8715, 0.329, 0.9128, 0.329, 0.9128, 0.5872, 0.06181, 0.5872, 0.06181, 0.5, 0.05322, 0.5, 0.05322, 0.1841, 0.8159, 0.1841, 0.8159, 0.2518, 0.8715, 0.2518, 0.8715, 0.671, 0.08723, 0.671, 0.08723, 0.5872, 0.06181, 0.5872, 0.06181, 0.1285, 0.7482, 0.1285, 0.7482, 0.1841, 0.8159, 0.1841, 0.8159, 0.7482, 0.1285, 0.7482, 0.1285, 0.671, 0.08723, 0.671, 0.08723, 0.08723, 0.671, 0.08723, 0.671, 0.1285, 0.7482, 0.1285, 0.7482, 0.9382, 0.5872, 0.9382, 0.5872, 0.9468, 0.5, 0.9468, 0.5, 0.8159, 0.1841, 0.8159, 0.1841, 0.7482, 0.1285, 0.7482, 0.1285, 0.9501, 0.5895, 0.924, 0.6756, 0.8816, 0.755, 0.8245, 0.8245, 0.755, 0.8816, 0.6756, 0.924, 0.5895, 0.9501, 0.5, 0.959, 0.4105, 0.9501, 0.3244, 0.924, 0.245, 0.8816, 0.1755, 0.8245, 0.1184, 0.755, 0.07598, 0.6756, 0.04986, 0.5895, 0.04105, 0.5, 0.04986, 0.4105, 0.07598, 0.3244, 0.1184, 0.245, 0.1755, 0.1755, 0.245, 0.1184, 0.3244, 0.07598, 0.4105, 0.04986, 0.5, 0.04105, 0.5895, 0.04986, 0.6756, 0.07598, 0.755, 0.1184, 0.8245, 0.1755, 0.8816, 0.245, 0.924, 0.3244, 0.9501, 0.4105, 0.959, 0.5, 0.7673, 0.1, 0.7659, 0.102, 0.6832, 0.05776, 0.6841, 0.05554, 0.1, 0.7673, 0.102, 0.7659, 0.1615, 0.8385, 0.1598, 0.8402, 0.6841, 0.05554, 0.6832, 0.05776, 0.5934, 0.03053, 0.5939, 0.02817, 0.1598, 0.8402, 0.1615, 0.8385, 0.2341, 0.898, 0.2327, 0.9, 0.5939, 0.02817, 0.5934, 0.03053, 0.5, 0.02133, 0.5, 0.01893, 0.2327, 0.9, 0.2341, 0.898, 0.3168, 0.9422, 0.3159, 0.9445, 0.5, 0.01893, 0.5, 0.02133, 0.4066, 0.03053, 0.4061, 0.02817, 0.3159, 0.9445, 0.3168, 0.9422, 0.4066, 0.9695, 0.4061, 0.9718, 0.4061, 0.02817, 0.4066, 0.03053, 0.3168, 0.05776, 0.3159, 0.05554, 0.4061, 0.9718, 0.4066, 0.9695, 0.5, 0.9787, 0.5, 0.9811, 0.3159, 0.05554, 0.3168, 0.05776, 0.2341, 0.102, 0.2327, 0.1, 0.5, 0.9811, 0.5, 0.9787, 0.5934, 0.9695, 0.5939, 0.9718, 0.2327, 0.1, 0.2341, 0.102, 0.1615, 0.1615, 0.1598, 0.1598, 0.5939, 0.9718, 0.5934, 0.9695, 0.6832, 0.9422, 0.6841, 0.9445, 0.1598, 0.1598, 0.1615, 0.1615, 0.102, 0.2341, 0.1, 0.2327, 0.6841, 0.9445, 0.6832, 0.9422, 0.7659, 0.898, 0.7673, 0.9, 0.1, 0.2327, 0.102, 0.2341, 0.05776, 0.3168, 0.05554, 0.3159, 0.9811, 0.5, 0.9787, 0.5, 0.9695, 0.4066, 0.9718, 0.4061, 0.7673, 0.9, 0.7659, 0.898, 0.8385, 0.8385, 0.8402, 0.8402, 0.05554, 0.3159, 0.05776, 0.3168, 0.03053, 0.4066, 0.02817, 0.4061, 0.9718, 0.4061, 0.9695, 0.4066, 0.9422, 0.3168, 0.9445, 0.3159, 0.8402, 0.8402, 0.8385, 0.8385, 0.898, 0.7659, 0.9, 0.7673, 0.02817, 0.4061, 0.03053, 0.4066, 0.02133, 0.5, 0.01893, 0.5, 0.9445, 0.3159, 0.9422, 0.3168, 0.898, 0.2341, 0.9, 0.2327, 0.9, 0.7673, 0.898, 0.7659, 0.9422, 0.6832, 0.9445, 0.6841, 0.01893, 0.5, 0.02133, 0.5, 0.03053, 0.5934, 0.02817, 0.5939, 0.9, 0.2327, 0.898, 0.2341, 0.8385, 0.1615, 0.8402, 0.1598, 0.9445, 0.6841, 0.9422, 0.6832, 0.9695, 0.5934, 0.9718, 0.5939, 0.02817, 0.5939, 0.03053, 0.5934, 0.05776, 0.6832, 0.05554, 0.6841, 0.8402, 0.1598, 0.8385, 0.1615, 0.7659, 0.102, 0.7673, 0.1, 0.9718, 0.5939, 0.9695, 0.5934, 0.9787, 0.5, 0.9811, 0.5, 0.05554, 0.6841, 0.05776, 0.6832, 0.102, 0.7659, 0.1, 0.7673, 0.7659, 0.102, 0.7638, 0.1052, 0.6817, 0.06137, 0.6832, 0.05776, 0.102, 0.7659, 0.1052, 0.7638, 0.1643, 0.8357, 0.1615, 0.8385, 0.6832, 0.05776, 0.6817, 0.06137, 0.5926, 0.03436, 0.5934, 0.03053, 0.1615, 0.8385, 0.1643, 0.8357, 0.2362, 0.8948, 0.2341, 0.898, 0.5934, 0.03053, 0.5926, 0.03436, 0.5, 0.02523, 0.5, 0.02133, 0.2341, 0.898, 0.2362, 0.8948, 0.3183, 0.9386, 0.3168, 0.9422, 0.5, 0.02133, 0.5, 0.02523, 0.4074, 0.03436, 0.4066, 0.03053, 0.3168, 0.9422, 0.3183, 0.9386, 0.4074, 0.9656, 0.4066, 0.9695, 0.4066, 0.03053, 0.4074, 0.03436, 0.3183, 0.06137, 0.3168, 0.05776, 0.4066, 0.9695, 0.4074, 0.9656, 0.5, 0.9748, 0.5, 0.9787, 0.3168, 0.05776, 0.3183, 0.06137, 0.2362, 0.1052, 0.2341, 0.102, 0.5, 0.9787, 0.5, 0.9748, 0.5926, 0.9656, 0.5934, 0.9695, 0.2341, 0.102, 0.2362, 0.1052, 0.1643, 0.1643, 0.1615, 0.1615, 0.5934, 0.9695, 0.5926, 0.9656, 0.6817, 0.9386, 0.6832, 0.9422, 0.1615, 0.1615, 0.1643, 0.1643, 0.1052, 0.2362, 0.102, 0.2341, 0.6832, 0.9422, 0.6817, 0.9386, 0.7638, 0.8948, 0.7659, 0.898, 0.102, 0.2341, 0.1052, 0.2362, 0.06137, 0.3183, 0.05776, 0.3168, 0.9787, 0.5, 0.9748, 0.5, 0.9656, 0.4074, 0.9695, 0.4066, 0.7659, 0.898, 0.7638, 0.8948, 0.8357, 0.8357, 0.8385, 0.8385, 0.05776, 0.3168, 0.06137, 0.3183, 0.03436, 0.4074, 0.03053, 0.4066, 0.9695, 0.4066, 0.9656, 0.4074, 0.9386, 0.3183, 0.9422, 0.3168, 0.8385, 0.8385, 0.8357, 0.8357, 0.8948, 0.7638, 0.898, 0.7659, 0.03053, 0.4066, 0.03436, 0.4074, 0.02523, 0.5, 0.02133, 0.5, 0.9422, 0.3168, 0.9386, 0.3183, 0.8948, 0.2362, 0.898, 0.2341, 0.898, 0.7659, 0.8948, 0.7638, 0.9386, 0.6817, 0.9422, 0.6832, 0.02133, 0.5, 0.02523, 0.5, 0.03436, 0.5926, 0.03053, 0.5934, 0.898, 0.2341, 0.8948, 0.2362, 0.8357, 0.1643, 0.8385, 0.1615, 0.9422, 0.6832, 0.9386, 0.6817, 0.9656, 0.5926, 0.9695, 0.5934, 0.03053, 0.5934, 0.03436, 0.5926, 0.06137, 0.6817, 0.05776, 0.6832, 0.8385, 0.1615, 0.8357, 0.1643, 0.7638, 0.1052, 0.7659, 0.102, 0.9695, 0.5934, 0.9656, 0.5926, 0.9748, 0.5, 0.9787, 0.5, 0.05776, 0.6832, 0.06137, 0.6817, 0.1052, 0.7638, 0.102, 0.7659, 0.5132, 0.8262, 0.5123, 0.8266, 0.5035, 0.7842, 0.4888, 0.7904, 0.5123, 0.8266, 0.5114, 0.8268, 0.5195, 0.7841, 0.5035, 0.7842, 0.5114, 0.8268, 0.5105, 0.8265, 0.5343, 0.7902, 0.5195, 0.7841, 0.5105, 0.8265, 0.5097, 0.8259, 0.5456, 0.8015, 0.5343, 0.7902, 0.5097, 0.8259, 0.5092, 0.825, 0.5518, 0.8162, 0.5456, 0.8015, 0.5092, 0.825, 0.5091, 0.8241, 0.5518, 0.8322, 0.5518, 0.8162, 0.5091, 0.8241, 0.5094, 0.8232, 0.5456, 0.847, 0.5518, 0.8322, 0.5094, 0.8232, 0.51, 0.8224, 0.5344, 0.8582, 0.5456, 0.847, 0.51, 0.8224, 0.5108, 0.822, 0.5196, 0.8643, 0.5344, 0.8582, 0.5108, 0.822, 0.5118, 0.8218, 0.5037, 0.8643, 0.5196, 0.8643, 0.5118, 0.8218, 0.5127, 0.8221, 0.489, 0.8582, 0.5037, 0.8643, 0.5127, 0.8221, 0.5135, 0.8227, 0.4778, 0.847, 0.489, 0.8582, 0.5135, 0.8227, 0.5139, 0.8235, 0.4717, 0.8324, 0.4778, 0.847, 0.5139, 0.8235, 0.514, 0.8245, 0.4716, 0.8165, 0.4717, 0.8324, 0.514, 0.8245, 0.5138, 0.8254, 0.4776, 0.8017, 0.4716, 0.8165, 0.5138, 0.8254, 0.5132, 0.8262, 0.4888, 0.7904, 0.4776, 0.8017, 0.5092, 0.825, 0.5097, 0.8249, 0.5096, 0.8241, 0.5091, 0.8241, 0.5118, 0.8218, 0.5118, 0.8223, 0.5125, 0.8225, 0.5127, 0.8221, 0.5138, 0.8254, 0.5133, 0.8252, 0.5129, 0.8258, 0.5132, 0.8262, 0.5105, 0.8265, 0.5107, 0.8261, 0.5101, 0.8256, 0.5097, 0.8259, 0.51, 0.8224, 0.5103, 0.8228, 0.511, 0.8224, 0.5108, 0.822, 0.5139, 0.8235, 0.5135, 0.8237, 0.5136, 0.8245, 0.514, 0.8245, 0.5123, 0.8266, 0.5122, 0.8262, 0.5114, 0.8263, 0.5114, 0.8268, 0.5091, 0.8241, 0.5096, 0.8241, 0.5098, 0.8234, 0.5094, 0.8232, 0.5127, 0.8221, 0.5125, 0.8225, 0.5131, 0.823, 0.5135, 0.8227, 0.5097, 0.8259, 0.5101, 0.8256, 0.5097, 0.8249, 0.5092, 0.825, 0.5108, 0.822, 0.511, 0.8224, 0.5118, 0.8223, 0.5118, 0.8218, 0.514, 0.8245, 0.5136, 0.8245, 0.5133, 0.8252, 0.5138, 0.8254, 0.5114, 0.8268, 0.5114, 0.8263, 0.5107, 0.8261, 0.5105, 0.8265, 0.5094, 0.8232, 0.5098, 0.8234, 0.5103, 0.8228, 0.51, 0.8224, 0.5132, 0.8262, 0.5129, 0.8258, 0.5122, 0.8262, 0.5123, 0.8266, 0.5135, 0.8227, 0.5131, 0.823, 0.5135, 0.8237, 0.5139, 0.8235, 0.5101, 0.8256, 0.5103, 0.8253, 0.51, 0.8248, 0.5097, 0.8249, 0.5131, 0.823, 0.5128, 0.8233, 0.5131, 0.8238, 0.5135, 0.8237, 0.5097, 0.8249, 0.51, 0.8248, 0.51, 0.8242, 0.5096, 0.8241, 0.5135, 0.8237, 0.5131, 0.8238, 0.5132, 0.8244, 0.5136, 0.8245, 0.5096, 0.8241, 0.51, 0.8242, 0.5101, 0.8235, 0.5098, 0.8234, 0.5136, 0.8245, 0.5132, 0.8244, 0.513, 0.825, 0.5133, 0.8252, 0.5098, 0.8234, 0.5101, 0.8235, 0.5105, 0.8231, 0.5103, 0.8228, 0.5129, 0.8258, 0.5126, 0.8255, 0.5121, 0.8258, 0.5122, 0.8262, 0.5133, 0.8252, 0.513, 0.825, 0.5126, 0.8255, 0.5129, 0.8258, 0.5103, 0.8228, 0.5105, 0.8231, 0.5111, 0.8228, 0.511, 0.8224, 0.5122, 0.8262, 0.5121, 0.8258, 0.5114, 0.8259, 0.5114, 0.8263, 0.511, 0.8224, 0.5111, 0.8228, 0.5117, 0.8227, 0.5118, 0.8223, 0.5114, 0.8263, 0.5114, 0.8259, 0.5108, 0.8257, 0.5107, 0.8261, 0.5118, 0.8223, 0.5117, 0.8227, 0.5123, 0.8229, 0.5125, 0.8225, 0.5107, 0.8261, 0.5108, 0.8257, 0.5103, 0.8253, 0.5101, 0.8256, 0.5125, 0.8225, 0.5123, 0.8229, 0.5128, 0.8233, 0.5131, 0.823, 0.5121, 0.8258, 0.5126, 0.8255, 0.513, 0.825, 0.5132, 0.8244, 0.5131, 0.8238, 0.5128, 0.8233, 0.5123, 0.8229, 0.5117, 0.8227, 0.5111, 0.8228, 0.5105, 0.8231, 0.5101, 0.8235, 0.51, 0.8242, 0.51, 0.8248, 0.5103, 0.8253, 0.5108, 0.8257, 0.5114, 0.8259])
me_circle.materials.append(mat_asi_kt)
me_circle.update()
me_circle_001 = bpy.data.meshes.new('Circle.001')
me_circle_001.from_pydata([(0.00033, 0.0, -0.03715), (0.00033, 0.00725, -0.03643), (0.00033, 0.01422, -0.03432), (0.00033, 0.02064, -0.03089), (0.00033, 0.02627, -0.02627), (0.00033, 0.03089, -0.02064), (0.00033, 0.03432, -0.01422), (0.00033, 0.03643, -0.00725), (0.00033, 0.03715, 0.0), (0.00033, 0.03643, 0.00725), (0.00033, 0.03432, 0.01422), (0.00033, 0.03089, 0.02064), (0.00033, 0.02627, 0.02627), (0.00033, 0.02064, 0.03089), (0.00033, 0.01422, 0.03432), (0.00033, 0.00725, 0.03643), (0.00033, 0.0, 0.03715), (0.00033, -0.00725, 0.03643), (0.00033, -0.01422, 0.03432), (0.00033, -0.02064, 0.03089), (0.00033, -0.02627, 0.02627), (0.00033, -0.03089, 0.02064), (0.00033, -0.03432, 0.01422), (0.00033, -0.03643, 0.00725), (0.00033, -0.03715, 0.0), (0.00033, -0.03643, -0.00725), (0.00033, -0.03432, -0.01422), (0.00033, -0.03089, -0.02064), (0.00033, -0.02627, -0.02627), (0.00033, -0.02064, -0.03089), (0.00033, -0.01422, -0.03432), (0.00033, -0.00725, -0.03643)], [], [(1, 2, 3, 4, 5, 6, 7, 8, 9, 10, 11, 12, 13, 14, 15, 16, 17, 18, 19, 20, 21, 22, 23, 24, 25, 26, 27, 28, 29, 30, 31, 0)])
me_circle_001.polygons.foreach_set('use_smooth', [True] * 1)
_uv = me_circle_001.uv_layers.new(name='UVMap')
_uv.uv.foreach_set('vector', [0.5, 1.0, 0.5975, 0.9904, 0.6913, 0.9619, 0.7778, 0.9157, 0.8536, 0.8536, 0.9157, 0.7778, 0.9619, 0.6913, 0.9904, 0.5975, 1.0, 0.5, 0.9904, 0.4025, 0.9619, 0.3087, 0.9157, 0.2222, 0.8536, 0.1464, 0.7778, 0.08427, 0.6913, 0.03806, 0.5975, 0.009607, 0.5, 0.0, 0.4025, 0.009607, 0.3087, 0.03806, 0.2222, 0.08427, 0.1464, 0.1464, 0.08426, 0.2222, 0.03806, 0.3087, 0.009607, 0.4025, 0.0, 0.5, 0.009607, 0.5975, 0.03806, 0.6913, 0.08427, 0.7778, 0.1464, 0.8536, 0.2222, 0.9157, 0.3087, 0.9619, 0.4025, 0.9904])
me_circle_001.materials.append(mat_asi_glass)
me_circle_001.update()
me_circle_002 = bpy.data.meshes.new('Circle.002')
me_circle_002.from_pydata([(-0.00146, 0.0, -0.00238), (-0.00146, 0.00091, -0.0022), (-0.00146, 0.00168, -0.00168), (-0.00146, 0.0022, -0.00091), (-0.00146, 0.00238, 0.0), (-0.00146, 0.0022, 0.00091), (-0.00146, 0.00168, 0.00168), (-0.00146, 0.00091, 0.0022), (-0.00146, 0.0, 0.00238), (-0.00146, -0.00091, 0.0022), (-0.00146, -0.00168, 0.00168), (-0.00146, -0.0022, 0.00091), (-0.00146, -0.00238, 0.0), (-0.00146, -0.0022, -0.00091), (-0.00146, -0.00168, -0.00168), (-0.00146, -0.00091, -0.0022), (-0.00146, 0.0, -0.00039), (-0.00146, 0.00015, -0.00036), (-0.00146, 0.00028, -0.00028), (-0.00146, 0.00036, -0.00015), (-0.00146, 0.00039, 0.0), (-0.00146, 0.00036, 0.00015), (-0.00146, 0.00028, 0.00028), (-0.00146, 0.00015, 0.00036), (-0.00146, 0.0, 0.00039), (-0.00146, -0.00015, 0.00036), (-0.00146, -0.00028, 0.00028), (-0.00146, -0.00036, 0.00015), (-0.00146, -0.00039, 0.0), (-0.00146, -0.00036, -0.00015), (-0.00146, -0.00028, -0.00028), (-0.00146, -0.00015, -0.00036), (-0.00132, 0.0, -0.00033), (-0.00132, 0.00013, -0.0003), (-0.00132, 0.00023, -0.00023), (-0.00132, 0.0003, -0.00013), (-0.00132, 0.00033, 0.0), (-0.00132, 0.0003, 0.00013), (-0.00132, 0.00023, 0.00023), (-0.00132, 0.00013, 0.0003), (-0.00132, 0.0, 0.00033), (-0.00132, -0.00013, 0.0003), (-0.00132, -0.00023, 0.00023), (-0.00132, -0.0003, 0.00013), (-0.00132, -0.00033, 0.0), (-0.00132, -0.0003, -0.00013), (-0.00132, -0.00023, -0.00023), (-0.00132, -0.00013, -0.0003), (-0.00125, 0.0, -0.00023), (-0.00125, 9e-05, -0.00022), (-0.00125, 0.00017, -0.00017), (-0.00125, 0.00022, -9e-05), (-0.00125, 0.00023, 0.0), (-0.00125, 0.00022, 9e-05), (-0.00125, 0.00017, 0.00017), (-0.00125, 9e-05, 0.00022), (-0.00125, 0.0, 0.00023), (-0.00125, -9e-05, 0.00022), (-0.00125, -0.00017, 0.00017), (-0.00125, -0.00022, 9e-05), (-0.00125, -0.00023, 0.0), (-0.00125, -0.00022, -9e-05), (-0.00125, -0.00017, -0.00017), (-0.00125, -9e-05, -0.00022), (-0.00122, 0.0, -0.00014), (-0.00122, 5e-05, -0.00012), (-0.00122, 0.0001, -0.0001), (-0.00122, 0.00012, -5e-05), (-0.00122, 0.00014, 0.0), (-0.00122, 0.00012, 5e-05), (-0.00122, 0.0001, 0.0001), (-0.00122, 5e-05, 0.00012), (-0.00122, 0.0, 0.00014), (-0.00122, -5e-05, 0.00012), (-0.00122, -0.0001, 0.0001), (-0.00122, -0.00012, 5e-05), (-0.00122, -0.00014, 0.0), (-0.00122, -0.00012, -5e-05), (-0.00122, -0.0001, -0.0001), (-0.00122, -5e-05, -0.00012), (-0.00196, -0.00937, -0.00238), (-0.00196, -0.00846, -0.0022), (-0.00196, -0.00769, -0.00168), (-0.00196, -0.00717, -0.00116), (-0.00196, 0.00451, -0.00116), (-0.00196, -0.00717, 0.00116), (-0.00196, -0.00769, 0.00168), (-0.00196, -0.00846, 0.0022), (-0.00196, -0.00937, 0.00238), (-0.00196, -0.01028, 0.0022), (-0.00196, -0.01106, 0.00168), (-0.00196, -0.01157, 0.00091), (-0.00196, -0.01175, 0.0), (-0.00196, -0.01157, -0.00091), (-0.00196, -0.01106, -0.00168), (-0.00196, -0.01028, -0.0022), (-0.00196, 0.00451, 0.00116), (-0.00196, 0.02794, -0.00116), (-0.00196, 0.02794, 0.00116), (-0.00196, 0.03068, -0.00016), (-0.00196, 0.03068, 0.00016), (-0.00196, 0.03075, -8e-05), (-0.00196, 0.03075, 8e-05)], [], [(10, 26, 25, 9), (3, 19, 18, 2), (11, 27, 26, 10), (4, 20, 19, 3), (12, 28, 27, 11), (5, 21, 20, 4), (13, 29, 28, 12), (6, 22, 21, 5), (14, 30, 29, 13), (7, 23, 22, 6), (15, 31, 30, 14), (8, 24, 23, 7), (1, 17, 16, 0), (0, 16, 31, 15), (9, 25, 24, 8), (2, 18, 17, 1), (21, 37, 36, 20), (29, 45, 44, 28), (22, 38, 37, 21), (30, 46, 45, 29), (23, 39, 38, 22), (31, 47, 46, 30), (24, 40, 39, 23), (17, 33, 32, 16), (16, 32, 47, 31), (25, 41, 40, 24), (18, 34, 33, 17), (26, 42, 41, 25), (19, 35, 34, 18), (27, 43, 42, 26), (20, 36, 35, 19), (28, 44, 43, 27), (42, 58, 57, 41), (35, 51, 50, 34), (43, 59, 58, 42), (36, 52, 51, 35), (44, 60, 59, 43), (37, 53, 52, 36), (45, 61, 60, 44), (38, 54, 53, 37), (46, 62, 61, 45), (39, 55, 54, 38), (47, 63, 62, 46), (40, 56, 55, 39), (33, 49, 48, 32), (32, 48, 63, 47), (41, 57, 56, 40), (34, 50, 49, 33), (63, 79, 78, 62), (56, 72, 71, 55), (49, 65, 64, 48), (48, 64, 79, 63), (57, 73, 72, 56), (50, 66, 65, 49), (58, 74, 73, 57), (51, 67, 66, 50), (59, 75, 74, 58), (52, 68, 67, 51), (60, 76, 75, 59), (53, 69, 68, 52), (61, 77, 76, 60), (54, 70, 69, 53), (62, 78, 77, 61), (55, 71, 70, 54), (65, 66, 67, 68, 69, 70, 71, 72, 73, 74, 75, 76, 77, 78, 79, 64), (84, 97, 98, 96), (97, 99, 100, 98), (99, 101, 102, 100), (81, 82, 83, 84, 96, 85, 86, 87, 88, 89, 90, 91, 92, 93, 94, 95, 80)])
me_circle_002.polygons.foreach_set('use_smooth', [1, 1, 1, 1, 1, 1, 1, 1, 1, 1, 1, 1, 1, 1, 1, 1, 1, 1, 1, 1, 1, 1, 1, 1, 1, 1, 1, 1, 1, 1, 1, 1, 1, 1, 1, 1, 1, 1, 1, 1, 1, 1, 1, 1, 1, 1, 1, 1, 1, 1, 1, 1, 1, 1, 1, 1, 1, 1, 1, 1, 1, 1, 1, 1, 1, 0, 0, 0, 0])
_uv = me_circle_002.uv_layers.new(name='UVMap')
_uv.uv.foreach_set('vector', [0.9423, 0.9427, 0.9635, 0.9467, 0.9634, 0.9483, 0.9423, 0.9527, 0.9891, 0.9621, 0.9711, 0.9503, 0.9718, 0.9487, 0.993, 0.9527, 0.9462, 0.9333, 0.9642, 0.9451, 0.9635, 0.9467, 0.9423, 0.9427, 0.982, 0.9692, 0.9698, 0.9514, 0.9711, 0.9503, 0.9891, 0.9621, 0.9533, 0.9262, 0.9654, 0.944, 0.9642, 0.9451, 0.9462, 0.9333, 0.9727, 0.973, 0.9682, 0.9519, 0.9698, 0.9514, 0.982, 0.9692, 0.9626, 0.9224, 0.967, 0.9435, 0.9654, 0.944, 0.9533, 0.9262, 0.9626, 0.973, 0.9666, 0.9519, 0.9682, 0.9519, 0.9727, 0.973, 0.9727, 0.9224, 0.9687, 0.9435, 0.967, 0.9435, 0.9626, 0.9224, 0.9533, 0.9692, 0.9651, 0.9511, 0.9666, 0.9519, 0.9626, 0.973, 0.982, 0.9262, 0.9702, 0.9443, 0.9687, 0.9435, 0.9727, 0.9224, 0.9462, 0.962, 0.964, 0.9499, 0.9651, 0.9511, 0.9533, 0.9692, 0.993, 0.9427, 0.9719, 0.9471, 0.9713, 0.9455, 0.9891, 0.9334, 0.9891, 0.9334, 0.9713, 0.9455, 0.9702, 0.9443, 0.982, 0.9262, 0.9423, 0.9527, 0.9634, 0.9483, 0.964, 0.9499, 0.9462, 0.962, 0.993, 0.9527, 0.9718, 0.9487, 0.9719, 0.9471, 0.993, 0.9427, 0.9682, 0.9519, 0.9681, 0.9505, 0.9691, 0.9501, 0.9698, 0.9514, 0.967, 0.9435, 0.9672, 0.9449, 0.9662, 0.9453, 0.9654, 0.944, 0.9666, 0.9519, 0.9669, 0.9505, 0.9681, 0.9505, 0.9682, 0.9519, 0.9687, 0.9435, 0.9683, 0.9449, 0.9672, 0.9449, 0.967, 0.9435, 0.9651, 0.9511, 0.9659, 0.95, 0.9669, 0.9505, 0.9666, 0.9519, 0.9702, 0.9443, 0.9693, 0.9454, 0.9683, 0.9449, 0.9687, 0.9435, 0.964, 0.9499, 0.9652, 0.9492, 0.9659, 0.95, 0.9651, 0.9511, 0.9719, 0.9471, 0.9704, 0.9473, 0.9701, 0.9462, 0.9713, 0.9455, 0.9713, 0.9455, 0.9701, 0.9462, 0.9693, 0.9454, 0.9702, 0.9443, 0.9634, 0.9483, 0.9648, 0.9481, 0.9652, 0.9492, 0.964, 0.9499, 0.9718, 0.9487, 0.9704, 0.9484, 0.9704, 0.9473, 0.9719, 0.9471, 0.9635, 0.9467, 0.9649, 0.947, 0.9648, 0.9481, 0.9634, 0.9483, 0.9711, 0.9503, 0.9699, 0.9494, 0.9704, 0.9484, 0.9718, 0.9487, 0.9642, 0.9451, 0.9653, 0.946, 0.9649, 0.947, 0.9635, 0.9467, 0.9698, 0.9514, 0.9691, 0.9501, 0.9699, 0.9494, 0.9711, 0.9503, 0.9654, 0.944, 0.9662, 0.9453, 0.9653, 0.946, 0.9642, 0.9451, 0.9649, 0.947, 0.9658, 0.9473, 0.9658, 0.948, 0.9648, 0.9481, 0.9699, 0.9494, 0.9691, 0.9488, 0.9694, 0.9481, 0.9704, 0.9484, 0.9653, 0.946, 0.9661, 0.9466, 0.9658, 0.9473, 0.9649, 0.947, 0.9691, 0.9501, 0.9686, 0.9493, 0.9691, 0.9488, 0.9699, 0.9494, 0.9662, 0.9453, 0.9667, 0.9461, 0.9661, 0.9466, 0.9653, 0.946, 0.9681, 0.9505, 0.9679, 0.9495, 0.9686, 0.9493, 0.9691, 0.9501, 0.9672, 0.9449, 0.9673, 0.9459, 0.9667, 0.9461, 0.9662, 0.9453, 0.9669, 0.9505, 0.9672, 0.9495, 0.9679, 0.9495, 0.9681, 0.9505, 0.9683, 0.9449, 0.9681, 0.9459, 0.9673, 0.9459, 0.9672, 0.9449, 0.9659, 0.95, 0.9665, 0.9492, 0.9672, 0.9495, 0.9669, 0.9505, 0.9693, 0.9454, 0.9687, 0.9462, 0.9681, 0.9459, 0.9683, 0.9449, 0.9652, 0.9492, 0.9661, 0.9487, 0.9665, 0.9492, 0.9659, 0.95, 0.9704, 0.9473, 0.9694, 0.9474, 0.9692, 0.9467, 0.9701, 0.9462, 0.9701, 0.9462, 0.9692, 0.9467, 0.9687, 0.9462, 0.9693, 0.9454, 0.9648, 0.9481, 0.9658, 0.948, 0.9661, 0.9487, 0.9652, 0.9492, 0.9704, 0.9484, 0.9694, 0.9481, 0.9694, 0.9474, 0.9704, 0.9473, 0.9687, 0.9462, 0.9682, 0.9469, 0.9679, 0.9467, 0.9681, 0.9459, 0.9661, 0.9487, 0.9667, 0.9483, 0.967, 0.9485, 0.9665, 0.9492, 0.9694, 0.9474, 0.9687, 0.9475, 0.9685, 0.9472, 0.9692, 0.9467, 0.9692, 0.9467, 0.9685, 0.9472, 0.9682, 0.9469, 0.9687, 0.9462, 0.9658, 0.948, 0.9666, 0.9479, 0.9667, 0.9483, 0.9661, 0.9487, 0.9694, 0.9481, 0.9686, 0.9479, 0.9687, 0.9475, 0.9694, 0.9474, 0.9658, 0.9473, 0.9666, 0.9475, 0.9666, 0.9479, 0.9658, 0.948, 0.9691, 0.9488, 0.9685, 0.9483, 0.9686, 0.9479, 0.9694, 0.9481, 0.9661, 0.9466, 0.9668, 0.9471, 0.9666, 0.9475, 0.9658, 0.9473, 0.9686, 0.9493, 0.9682, 0.9486, 0.9685, 0.9483, 0.9691, 0.9488, 0.9667, 0.9461, 0.9671, 0.9468, 0.9668, 0.9471, 0.9661, 0.9466, 0.9679, 0.9495, 0.9678, 0.9487, 0.9682, 0.9486, 0.9686, 0.9493, 0.9673, 0.9459, 0.9675, 0.9467, 0.9671, 0.9468, 0.9667, 0.9461, 0.9672, 0.9495, 0.9674, 0.9487, 0.9678, 0.9487, 0.9679, 0.9495, 0.9681, 0.9459, 0.9679, 0.9467, 0.9675, 0.9467, 0.9673, 0.9459, 0.9665, 0.9492, 0.967, 0.9485, 0.9674, 0.9487, 0.9672, 0.9495, 0.9687, 0.9475, 0.9686, 0.9479, 0.9685, 0.9483, 0.9682, 0.9486, 0.9678, 0.9487, 0.9674, 0.9487, 0.967, 0.9485, 0.9667, 0.9483, 0.9666, 0.9479, 0.9666, 0.9475, 0.9668, 0.9471, 0.9671, 0.9468, 0.9675, 0.9467, 0.9679, 0.9467, 0.9682, 0.9469, 0.9685, 0.9472, 0.01329, 0.9925, 0.03062, 0.9235, 0.08333, 0.9237, 0.066, 0.9928, 0.03062, 0.9235, 0.05537, 0.9155, 0.06263, 0.9156, 0.08333, 0.9237, 0.05537, 0.9155, 0.05718, 0.9153, 0.06094, 0.9153, 0.06263, 0.9156, 0.9151, 0.956, 0.9164, 0.9542, 0.9177, 0.9529, 0.9187, 0.9242, 0.9244, 0.9244, 0.9235, 0.9531, 0.9247, 0.9544, 0.9259, 0.9564, 0.9263, 0.9586, 0.9258, 0.9609, 0.9244, 0.9627, 0.9225, 0.9639, 0.9202, 0.9643, 0.918, 0.9638, 0.9161, 0.9625, 0.9149, 0.9605, 0.9146, 0.9583])
me_circle_002.materials.append(mat_asi_kt)
me_circle_002.update()

# ---- objects
ob_rpm = bpy.data.objects.new('rpm', me_cylinder)
ob_rpm_needle = bpy.data.objects.new('rpm needle', me_cube_001)
ob_rpm_glass = bpy.data.objects.new('rpm glass', me_circle_003)
ob_rpm_case = bpy.data.objects.new('rpm case', me_cylinder_002)
ob_face = bpy.data.objects.new('face', me_face)
ob_fond = bpy.data.objects.new('fond', me_fond)
ob_needle = bpy.data.objects.new('needle', me_needle)
ob_vitre = bpy.data.objects.new('vitre', me_vitre)
ob_asi_case = bpy.data.objects.new('asi.case', me_circle)
ob_asi_glass = bpy.data.objects.new('asi.glass', me_circle_001)
ob_asi_needle = bpy.data.objects.new('asi.needle', me_circle_002)

# ---- transforms, parenting, visibility, modifiers, constraints
ob_rpm.location = (0.0, 0.0, 0.0)
ob_rpm_needle.location = (0.0032, 0.0, 0.0)
ob_rpm_glass.location = (0.0, 0.0, 0.0)
ob_rpm_glass.show_transparent = True
ob_rpm_case.location = (0.0, 0.0, 0.0)
ob_face.location = (0.005112, 0.0, 0.0)
ob_face.rotation_euler = (1.571, -0.0, 0.0)
ob_face.show_transparent = True
ob_fond.location = (0.0, 0.0, 0.0)
ob_fond.rotation_euler = (1.571, -0.0, 0.0)
ob_fond.show_transparent = True
ob_needle.location = (-0.000797, -2e-06, -7e-06)
ob_needle.rotation_euler = (1.571, -0.0, 0.0)
ob_needle.show_transparent = True
ob_vitre.location = (0.0, 0.0, 0.0)
ob_vitre.rotation_euler = (1.571, -0.0, 0.0)
ob_vitre.show_transparent = True
ob_asi_case.location = (0.0, 0.0, 0.0)
ob_asi_case.rotation_euler = (1.571, -0.0, 0.0)
ob_asi_case.show_transparent = True
ob_asi_glass.location = (0.0, 0.0, 0.0)
ob_asi_glass.rotation_euler = (1.571, -0.0, 0.0)
ob_asi_glass.show_transparent = True
ob_asi_needle.location = (0.0, 0.0, 0.0)
ob_asi_needle.rotation_euler = (1.571, -0.0, 0.0)
ob_asi_needle.show_transparent = True

# ---- collection membership
col_collection.objects.link(ob_rpm)
col_collection.objects.link(ob_rpm_needle)
col_collection.objects.link(ob_rpm_glass)
col_collection.objects.link(ob_rpm_case)
col_ff.objects.link(ob_face)
col_ff.objects.link(ob_fond)
col_ff.objects.link(ob_needle)
col_ff.objects.link(ob_vitre)
col_asi.objects.link(ob_asi_case)
col_asi.objects.link(ob_asi_glass)
col_asi.objects.link(ob_asi_needle)

# ---- scene / render settings (as saved in the file)
scene.frame_start = 1; scene.frame_end = 250; scene.frame_set(1)
scene.render.engine = 'BLENDER_EEVEE_NEXT'
bpy.context.view_layer.update()

# ---- added for rendering (the .blend has no active camera and no usable light): camera, sun
cam_auto = bpy.data.cameras.new('AutoCamera')
cam_auto.lens = 50.0
cam_auto.sensor_width = 36.0
cam_auto.clip_end = 1000.0
ob_auto_camera = bpy.data.objects.new('AutoCamera', cam_auto)
scene.collection.objects.link(ob_auto_camera)
ob_auto_camera.location = (0.182833, -0.222054, 0.148036)
ob_auto_camera.rotation_euler = (1.09748, -7.21219e-08, 0.694738)
scene.camera = ob_auto_camera
light_auto_sun = bpy.data.lights.new('AutoSun', 'SUN')
light_auto_sun.energy = 3.0
light_auto_sun.angle = 0.0523599
ob_auto_sun = bpy.data.objects.new('AutoSun', light_auto_sun)
scene.collection.objects.link(ob_auto_sun)
ob_auto_sun.rotation_euler = (0.872665, 0.174533, 0.523599)
bpy.context.view_layer.update()
